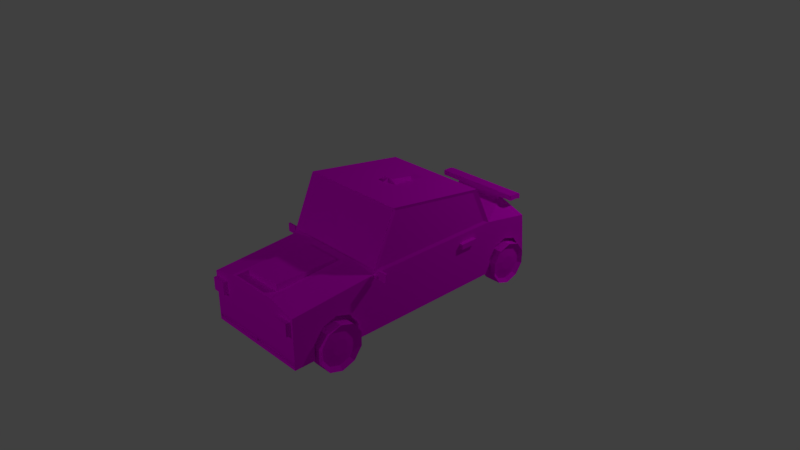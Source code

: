 # Source: New_Car.blend  (saved by Blender 2.78.0; exported with 4.5.12 LTS)
import bpy
from mathutils import Matrix  # noqa: F401  (used for matrix-valued properties, if any)

bpy.ops.wm.read_factory_settings(use_empty=True)
scene = bpy.context.scene
scene.name = 'Scene'

# ---- collections
col_collection_1 = bpy.data.collections.new('Collection 1'); scene.collection.children.link(col_collection_1)

# ---- images (referenced by path relative to the original .blend; pixels are not part of the script)
import os
ASSET_DIR = os.environ.get("B2B_ASSET_DIR", "")  # directory of the original .blend (textures are referenced by path, not embedded)
HERE = os.path.dirname(os.path.abspath(__file__))  # packed textures are extracted next to this script under _unpacked/

def load_image(name, relpath, width, height, colorspace="sRGB"):
    """Load a texture the original file referenced (path relative to the .blend, or extracted next to this script)."""
    p = next((c for c in (os.path.join(HERE, relpath), os.path.join(ASSET_DIR, relpath)) if relpath and os.path.exists(c)), "")
    if p:
        img = bpy.data.images.load(p, check_existing=True)
        img.name = name
    else:  # same state as the original file: an image datablock whose file is absent (Cycles renders it pink)
        img = bpy.data.images.new(name, width, height)
        img.source = "FILE"
        img.filepath = "//" + (relpath or name)
    img.colorspace_settings.name = colorspace
    return img
img_untitled = load_image('Untitled', 'Untitled.png', 1024, 1024, 'sRGB')
img_texture_png = load_image('texture.png', 'texture.png', 1024, 1024, 'sRGB')

# ---- materials (node trees are filled in below, after node groups)
mat_car_mat = bpy.data.materials.new('Car Mat')
mat_car_mat.alpha_threshold = 0.0
mat_car_mat.roughness = 0.5

# ---- material node trees
mat_car_mat.use_nodes = True; mat_car_mat.node_tree.nodes.clear()
_N = mat_car_mat.node_tree.nodes; _L = mat_car_mat.node_tree.links
n0 = _N.new('ShaderNodeOutputMaterial'); n0.name = 'Material Output'; n0.location = (300, 300)
n1 = _N.new('ShaderNodeTexImage'); n1.name = 'Image Texture'; n1.location = (-229, 392)
n1.width = 140
n1.image = img_untitled
n2 = _N.new('ShaderNodeBsdfDiffuse'); n2.name = 'Diffuse BSDF'; n2.location = (10, 300)
n3 = _N.new('ShaderNodeTexImage'); n3.name = 'Image Texture.001'; n3.location = (-180, 300)
n3.width = 140
n3.image = img_texture_png
_L.new(n2.outputs[0], n0.inputs[0])
_L.new(n3.outputs[0], n2.inputs[0])
n0.is_active_output = True

# ---- world
world_world = bpy.data.worlds.new('World'); scene.world = world_world
world_world.color = (0.05088, 0.05088, 0.05088)
world_world.use_sun_shadow = False
world_world.sun_shadow_jitter_overblur = 0.0
world_world.cycles.sampling_method = 'MANUAL'

# ---- cameras
cam_camera = bpy.data.cameras.new('Camera')
cam_camera.clip_end = 100.0
cam_camera.lens = 35.0
cam_camera.sensor_width = 32.0
cam_camera.sensor_height = 18.0
cam_camera.ortho_scale = 7.314
cam_camera.dof.focus_distance = 0.0

# ---- lights
light_lamp_001 = bpy.data.lights.new('Lamp.001', 'POINT')
light_lamp_001.transmission_factor = 0.0
light_lamp_001.cutoff_distance = 30.0
light_lamp_001.energy = 100.0
light_lamp_001.shadow_buffer_clip_start = 1.001
light_lamp_001.shadow_soft_size = 0.1
light_lamp_001.shadow_maximum_resolution = 0.006
light_lamp_001.use_absolute_resolution = True
light_lamp = bpy.data.lights.new('Lamp', 'POINT')
light_lamp.transmission_factor = 0.0
light_lamp.cutoff_distance = 30.0
light_lamp.energy = 100.0
light_lamp.shadow_buffer_clip_start = 1.001
light_lamp.shadow_soft_size = 0.1
light_lamp.shadow_maximum_resolution = 0.006
light_lamp.use_absolute_resolution = True

# ---- meshes
me_cylinder_001 = bpy.data.meshes.new('Cylinder.001')
me_cylinder_001.from_pydata([(-5.686, -0.3378, 7.886), (-5.686, 1.717, 7.886), (-0.3237, -0.3378, 7.886), (-0.3237, 1.717, 7.886), (-0.3237, -0.3378, 7.886), (-0.5601, 1.828, 7.731), (-5.585, 1.814, 7.405), (-5.686, -0.3378, 7.886), (1.53, 1.386, 7.886), (1.684, -0.3378, 7.886), (-8.82, -0.3378, 7.886), (-8.82, 1.471, 7.886), (-1.165, 3.085, 7.731), (-4.807, 3.594, 7.405), (-5.686, -0.3378, 3.97), (-0.4288, 1.813, 3.97), (-5.686, -0.3378, 3.97), (1.778, -0.3378, 3.97), (-8.407, 1.681, 2.834), (-1.031, 3.064, 3.97), (-0.3237, -0.3378, 3.97), (-0.3237, -0.3378, 3.97), (-5.585, 1.814, 3.97), (1.564, 1.717, 3.97), (-8.82, -0.3378, 3.97), (-4.807, 3.594, 3.97), (-5.456, 1.828, 7.731), (-4.689, 3.581, 7.731), (-6.099, 1.848, 2.834), (-4.814, 3.711, 3.97), (-0.4288, 1.813, 7.405), (-5.686, 1.717, 7.886), (-1.031, 3.064, 7.405), (-4.814, 3.711, 7.886), (-5.686, 1.884, 3.97), (-8.82, 1.717, 3.97), (-6.099, 1.928, 2.834), (-8.407, 1.928, 2.834), (-0.3237, 1.717, 3.97), (-0.3237, 1.717, 7.886), (-1.028, 3.181, 3.97), (-1.028, 3.181, 7.886), (-7.183, 0.8745, 7.876), (-6.64, 0.6979, 7.876), (-6.304, 0.2355, 7.876), (-6.304, -0.336, 7.876), (-6.304, 0.2355, -2.97), (-6.64, 0.6979, -2.97), (-7.183, 0.8745, -2.97), (-8.063, -0.336, 7.876), (-8.063, 0.2355, 7.876), (-7.727, 0.6979, 7.876), (-6.304, -0.336, -2.97), (-8.063, -0.336, -2.97), (-8.063, 0.2355, -2.97), (-7.727, 0.6979, -2.97), (-7.202, 0.6652, 6.112), (-7.202, 0.6652, 8.829), (-6.709, 0.505, 6.112), (-6.709, 0.505, 8.829), (-6.404, 0.0856, 6.112), (-6.404, 0.0856, 8.829), (-6.404, -0.4328, 6.112), (-6.404, -0.4328, 8.829), (-6.709, -0.8522, 6.112), (-6.709, -0.8522, 8.829), (-7.202, -1.012, 6.112), (-7.202, -1.012, 8.829), (-7.695, -0.8522, 6.112), (-7.695, -0.8522, 8.829), (-8.0, -0.4328, 6.112), (-8.0, -0.4328, 8.829), (-8.0, 0.0856, 6.112), (-8.0, 0.0856, 8.829), (-7.695, 0.505, 6.112), (-7.695, 0.505, 8.829), (0.6095, 0.7634, 7.87), (1.103, 0.6032, 7.87), (1.407, 0.1838, 7.87), (1.407, -0.3346, 7.87), (-0.1882, -0.3346, 7.87), (-0.1882, 0.1838, 7.87), (0.1165, 0.6032, 7.87), (1.407, 0.1838, 7.87), (1.327, 1.423, 7.886), (1.327, 1.717, 3.97), (1.465, 1.921, 3.97), (1.327, 1.921, 3.97), (1.53, 2.116, 3.97), (1.327, 2.116, 3.97), (1.53, 1.921, 6.59), (1.327, 1.921, 6.59), (1.53, 2.116, 6.59), (1.327, 2.116, 6.59), (1.465, 1.921, 3.97), (1.53, 2.116, 3.97), (1.71, 2.071, 3.962), (1.645, 1.876, 3.962), (1.71, 2.071, 6.581), (1.71, 1.876, 6.581), (1.645, 1.876, 3.962), (1.71, 2.071, 3.962), (1.216, 1.921, 3.97), (1.216, 2.116, 3.97), (1.216, 1.921, 6.59), (1.216, 2.116, 6.59), (-6.955, -0.9322, 6.112), (-6.955, -0.9322, 8.829), (-1.762, 1.394, 7.762), (-1.762, 1.203, 7.762), (1.433, 1.13, 5.678), (1.623, 1.13, 5.678), (1.433, 0.997, 5.85), (1.623, 0.997, 5.85), (1.433, 0.9147, 6.301), (1.623, 0.9147, 6.301), (1.433, 0.9147, 6.857), (1.623, 0.9147, 6.857), (1.433, 0.997, 7.308), (1.623, 0.997, 7.308), (1.433, 1.13, 7.48), (1.623, 1.13, 7.48), (1.433, 1.263, 7.308), (1.623, 1.263, 7.308), (1.433, 1.346, 6.857), (1.623, 1.346, 6.857), (1.433, 1.346, 6.301), (1.623, 1.346, 6.301), (1.433, 1.263, 5.85), (1.623, 1.263, 5.85), (-1.078, 1.203, 7.762), (-1.078, 1.394, 7.762), (-1.762, 1.203, 8.389), (-1.762, 1.394, 8.389), (-1.078, 1.203, 8.389), (-1.078, 1.394, 8.389), (-5.661, 1.699, 7.763), (-5.661, 1.615, 7.763), (-5.575, 1.615, 7.763), (-5.575, 1.699, 7.763), (-5.661, 1.615, 8.431), (-5.661, 1.699, 8.431), (-5.575, 1.615, 8.431), (-5.575, 1.699, 8.431), (-5.583, 1.878, 8.349), (-5.583, 1.568, 8.349), (-5.516, 1.568, 8.349), (-5.516, 1.878, 8.349), (-5.583, 1.568, 9.769), (-5.583, 1.878, 9.769), (-5.516, 1.568, 9.769), (-5.516, 1.878, 9.769), (-8.407, 1.805, 2.834), (-6.099, 1.888, 2.834), (-8.407, 1.743, 2.834), (-6.099, 1.868, 2.834), (-8.407, 1.866, 2.834), (-6.099, 1.908, 2.834), (-8.407, 1.805, 2.834), (-8.407, 1.743, 2.834), (-8.407, 1.866, 2.834), (-7.034, 0.05791, 8.51), (-7.202, 0.1126, 8.51), (-6.93, -0.08516, 8.51), (-6.93, -0.262, 8.51), (-7.034, -0.4051, 8.51), (-7.118, -0.4324, 8.51), (-7.37, -0.4051, 8.51), (-7.202, -0.4597, 8.51), (-7.474, -0.262, 8.51), (-7.474, -0.08516, 8.51), (-7.37, 0.05791, 8.51), (-6.709, 0.505, 8.829), (-7.202, 0.6652, 8.829), (-6.404, 0.0856, 8.829), (-6.404, -0.4328, 8.829), (-6.709, -0.8522, 8.829), (-6.955, -0.9322, 8.829), (-7.695, -0.8522, 8.829), (-7.202, -1.012, 8.829), (-8.0, -0.4328, 8.829), (-8.0, 0.0856, 8.829), (-7.695, 0.505, 8.829), (-6.8, 0.3797, 8.324), (-7.202, 0.5103, 8.324), (-6.552, 0.03774, 8.324), (-6.552, -0.3849, 8.324), (-6.8, -0.7268, 8.324), (-7.001, -0.7922, 8.324), (-7.604, -0.7268, 8.324), (-7.202, -0.8575, 8.324), (-7.852, -0.3849, 8.324), (-7.852, 0.03774, 8.324), (-7.604, 0.3797, 8.324), (0.6255, 0.6082, 6.244), (0.6255, 0.6082, 8.788), (1.087, 0.4582, 6.244), (1.087, 0.4582, 8.788), (1.372, 0.06548, 6.244), (1.372, 0.06548, 8.788), (1.372, -0.4199, 6.244), (1.372, -0.4199, 8.788), (1.087, -0.8127, 6.244), (1.087, -0.8127, 8.788), (0.6255, -0.9627, 6.244), (0.6255, -0.9627, 8.788), (0.1638, -0.8127, 6.244), (0.1638, -0.8127, 8.788), (-0.1215, -0.4199, 6.244), (-0.1215, -0.4199, 8.788), (-0.1215, 0.06548, 6.244), (-0.1215, 0.06548, 8.788), (0.1638, 0.4582, 6.244), (0.1638, 0.4582, 8.788), (0.8563, -0.8877, 6.244), (0.8563, -0.8877, 8.788), (0.783, 0.03955, 8.524), (0.6255, 0.09072, 8.524), (0.8803, -0.09443, 8.524), (0.8803, -0.26, 8.524), (0.783, -0.394, 8.524), (0.7042, -0.4196, 8.524), (0.468, -0.394, 8.524), (0.6255, -0.4452, 8.524), (0.3706, -0.26, 8.524), (0.3706, -0.09443, 8.524), (0.468, 0.03955, 8.524), (1.087, 0.4582, 8.788), (0.6255, 0.6082, 8.788), (1.372, 0.06548, 8.788), (1.372, -0.4199, 8.788), (1.087, -0.8127, 8.788), (0.8563, -0.8877, 8.788), (0.1638, -0.8127, 8.788), (0.6255, -0.9627, 8.788), (-0.1215, -0.4199, 8.788), (-0.1215, 0.06548, 8.788), (0.1638, 0.4582, 8.788), (1.002, 0.3409, 8.315), (0.6255, 0.4632, 8.315), (1.235, 0.02066, 8.315), (1.235, -0.3751, 8.315), (1.002, -0.6953, 8.315), (0.8137, -0.7565, 8.315), (0.2491, -0.6953, 8.315), (0.6255, -0.8176, 8.315), (0.01642, -0.3751, 8.315), (0.01643, 0.02066, 8.315), (0.2491, 0.3409, 8.315), (-8.805, 1.336, 5.387), (-8.805, 0.8759, 5.387), (-8.805, 0.8759, 7.494), (-8.805, 1.336, 7.494), (-8.986, 1.336, 7.494), (-8.986, 0.8759, 7.494), (-8.986, 1.336, 5.387), (-8.986, 0.8759, 5.387), (-8.8, -0.1406, 7.791), (-8.82, -0.0073, 3.97), (-8.82, -0.04676, 7.886), (-8.8, -0.243, 3.97), (-8.8, -0.243, 7.791), (-8.8, -0.243, 0.1496), (-8.8, -0.1021, 0.1496), (-8.8, -0.1021, 3.97), (-8.662, -0.243, 3.97), (-8.662, -0.243, 0.1496), (-8.662, -0.1021, 0.1496), (-8.662, -0.243, 7.791), (-8.662, -0.1021, 3.97), (-8.662, -0.1406, 7.791), (-3.212, 3.345, 2.128), (-3.212, 3.631, 0.7133), (-2.356, 3.345, 0.9315), (-2.356, 3.484, 0.7133), (1.684, -0.1756, 2.047), (1.684, 0.2626, 2.047), (1.777, -0.1756, 2.047), (1.777, 0.2626, 2.047), (-5.686, -0.3378, -7.886), (-5.686, 1.717, -7.886), (-0.3237, -0.3378, -7.886), (-0.3237, 1.717, -7.886), (-0.3237, -0.3378, -7.886), (-0.5601, 1.828, -7.731), (-5.585, 1.814, -7.405), (-5.686, -0.3378, -7.886), (1.53, 1.386, -7.886), (1.684, -0.3378, -7.886), (-8.82, -0.3378, -7.886), (-8.82, 1.471, -7.886), (-1.165, 3.085, -7.731), (-4.807, 3.594, -7.405), (-5.686, -0.3378, -3.97), (-0.4288, 1.813, -3.97), (-5.686, -0.3378, -3.97), (1.778, -0.3378, -3.97), (-8.407, 1.681, -2.834), (-1.031, 3.064, -3.97), (-0.3237, -0.3378, -3.97), (-0.3237, -0.3378, -3.97), (-5.585, 1.814, -3.97), (1.564, 1.717, -3.97), (-8.82, -0.3378, -3.97), (-4.807, 3.594, -3.97), (-0.3237, -0.3378, 0.0), (-5.686, -0.3378, 0.0), (-0.3237, -0.3378, 0.0), (-0.3237, 1.717, 0.0), (-5.686, -0.3378, 0.0), (-5.585, 1.814, 0.0), (1.564, 1.717, 0.0), (1.783, -0.3378, 0.0), (-8.82, 1.717, 0.0), (-8.82, -0.3378, 0.0), (-1.028, 3.181, 0.0), (-4.807, 3.594, 0.0), (-5.456, 1.828, -7.731), (-4.689, 3.581, -7.731), (-6.099, 1.848, -2.834), (-6.099, 1.848, 0.0), (-4.814, 3.711, -3.97), (-4.814, 3.711, 0.0), (-0.4288, 1.813, -7.405), (-5.686, 1.717, -7.886), (-1.031, 3.064, -7.405), (-4.814, 3.711, -7.886), (-5.686, 1.884, -3.97), (-5.686, 1.884, 0.0), (-8.407, 1.681, 0.0), (-8.82, 1.717, -3.97), (-8.407, 1.928, 0.0), (-6.099, 1.928, 0.0), (-6.099, 1.928, -2.834), (-8.407, 1.928, -2.834), (-0.3237, 1.717, -3.97), (-0.3237, 1.717, -7.886), (-1.028, 3.181, -3.97), (-1.028, 3.181, -7.886), (-0.4288, 1.813, 0.0), (-1.031, 3.064, 0.0), (-7.183, 0.8745, -7.876), (-6.64, 0.6979, -7.876), (-6.304, 0.2355, -7.876), (-6.304, -0.336, -7.876), (-6.304, 0.2355, 2.97), (-6.64, 0.6979, 2.97), (-7.183, 0.8745, 2.97), (-8.063, -0.336, -7.876), (-8.063, 0.2355, -7.876), (-7.727, 0.6979, -7.876), (-6.304, -0.336, 2.97), (-8.063, -0.336, 2.97), (-8.063, 0.2355, 2.97), (-7.727, 0.6979, 2.97), (-7.202, 0.6652, -6.112), (-7.202, 0.6652, -8.829), (-6.709, 0.505, -6.112), (-6.709, 0.505, -8.829), (-6.404, 0.0856, -6.112), (-6.404, 0.0856, -8.829), (-6.404, -0.4328, -6.112), (-6.404, -0.4328, -8.829), (-6.709, -0.8522, -6.112), (-6.709, -0.8522, -8.829), (-7.202, -1.012, -6.112), (-7.202, -1.012, -8.829), (-7.695, -0.8522, -6.112), (-7.695, -0.8522, -8.829), (-8.0, -0.4328, -6.112), (-8.0, -0.4328, -8.829), (-8.0, 0.0856, -6.112), (-8.0, 0.0856, -8.829), (-7.695, 0.505, -6.112), (-7.695, 0.505, -8.829), (0.6095, 0.7634, -7.87), (1.103, 0.6032, -7.87), (1.407, 0.1838, -7.87), (1.407, -0.3346, -7.87), (1.367, -0.3346, 0.0), (1.103, 0.6032, 0.0), (0.6095, 0.7634, 0.0), (-0.1882, -0.3346, -7.87), (-0.1882, 0.1838, -7.87), (0.1165, 0.6032, -7.87), (1.407, 0.1838, -7.87), (-0.1882, -0.3346, 0.0), (-0.1882, 0.1838, 0.0), (0.1165, 0.6032, 0.0), (1.407, 0.1838, 0.0), (1.327, 1.423, -7.886), (1.327, 1.717, 0.0), (1.327, 1.717, -3.97), (1.465, 1.921, -3.97), (1.465, 1.921, 0.0), (1.327, 1.921, 0.0), (1.327, 1.921, -3.97), (1.53, 2.116, -3.97), (1.53, 2.116, 0.0), (1.327, 2.116, 0.0), (1.327, 2.116, -3.97), (1.53, 1.921, -6.59), (1.327, 1.921, -6.59), (1.53, 2.116, -6.59), (1.327, 2.116, -6.59), (1.465, 1.921, -3.97), (1.465, 1.921, 0.0), (1.53, 2.116, -3.97), (1.53, 2.116, 0.0), (1.71, 2.071, -3.962), (1.645, 1.876, -3.962), (1.71, 2.071, -6.581), (1.71, 1.876, -6.581), (1.645, 1.876, -3.962), (1.645, 1.876, 0.0), (1.71, 2.071, -3.962), (1.71, 2.071, 0.0), (1.216, 1.921, -3.97), (1.216, 1.921, 0.0), (1.216, 2.116, -3.97), (1.216, 2.116, 0.0), (1.216, 1.921, -6.59), (1.216, 2.116, -6.59), (-6.955, -0.9322, -6.112), (-6.955, -0.9322, -8.829), (-1.762, 1.394, -7.762), (-1.762, 1.203, -7.762), (1.433, 1.13, -5.678), (1.623, 1.13, -5.678), (1.433, 0.997, -5.85), (1.623, 0.997, -5.85), (1.433, 0.9147, -6.301), (1.623, 0.9147, -6.301), (1.433, 0.9147, -6.857), (1.623, 0.9147, -6.857), (1.433, 0.997, -7.308), (1.623, 0.997, -7.308), (1.433, 1.13, -7.48), (1.623, 1.13, -7.48), (1.433, 1.263, -7.308), (1.623, 1.263, -7.308), (1.433, 1.346, -6.857), (1.623, 1.346, -6.857), (1.433, 1.346, -6.301), (1.623, 1.346, -6.301), (1.433, 1.263, -5.85), (1.623, 1.263, -5.85), (-1.078, 1.203, -7.762), (-1.078, 1.394, -7.762), (-1.762, 1.203, -8.389), (-1.762, 1.394, -8.389), (-1.078, 1.203, -8.389), (-1.078, 1.394, -8.389), (-5.661, 1.699, -7.763), (-5.661, 1.615, -7.763), (-5.575, 1.615, -7.763), (-5.575, 1.699, -7.763), (-5.661, 1.615, -8.431), (-5.661, 1.699, -8.431), (-5.575, 1.615, -8.431), (-5.575, 1.699, -8.431), (-5.583, 1.878, -8.349), (-5.583, 1.568, -8.349), (-5.516, 1.568, -8.349), (-5.516, 1.878, -8.349), (-5.583, 1.568, -9.769), (-5.583, 1.878, -9.769), (-5.516, 1.568, -9.769), (-5.516, 1.878, -9.769), (-8.407, 1.805, -2.834), (-8.407, 1.805, 0.0), (-6.099, 1.888, -2.834), (-6.099, 1.888, 0.0), (-8.407, 1.743, 0.0), (-8.407, 1.743, -2.834), (-6.099, 1.868, -2.834), (-6.099, 1.868, 0.0), (-8.407, 1.866, -2.834), (-6.099, 1.908, -2.834), (-6.099, 1.908, 0.0), (-8.407, 1.866, 0.0), (-8.407, 1.805, -2.834), (-8.407, 1.805, 0.0), (-8.407, 1.743, 0.0), (-8.407, 1.743, -2.834), (-8.407, 1.866, -2.834), (-8.407, 1.866, 0.0), (-7.034, 0.05791, -8.51), (-7.202, 0.1126, -8.51), (-6.93, -0.08516, -8.51), (-6.93, -0.262, -8.51), (-7.034, -0.4051, -8.51), (-7.118, -0.4324, -8.51), (-7.37, -0.4051, -8.51), (-7.202, -0.4597, -8.51), (-7.474, -0.262, -8.51), (-7.474, -0.08516, -8.51), (-7.37, 0.05791, -8.51), (-6.709, 0.505, -8.829), (-7.202, 0.6652, -8.829), (-6.404, 0.0856, -8.829), (-6.404, -0.4328, -8.829), (-6.709, -0.8522, -8.829), (-6.955, -0.9322, -8.829), (-7.695, -0.8522, -8.829), (-7.202, -1.012, -8.829), (-8.0, -0.4328, -8.829), (-8.0, 0.0856, -8.829), (-7.695, 0.505, -8.829), (-6.8, 0.3797, -8.324), (-7.202, 0.5103, -8.324), (-6.552, 0.03774, -8.324), (-6.552, -0.3849, -8.324), (-6.8, -0.7268, -8.324), (-7.001, -0.7922, -8.324), (-7.604, -0.7268, -8.324), (-7.202, -0.8575, -8.324), (-7.852, -0.3849, -8.324), (-7.852, 0.03774, -8.324), (-7.604, 0.3797, -8.324), (0.6255, 0.6082, -6.244), (0.6255, 0.6082, -8.788), (1.087, 0.4582, -6.244), (1.087, 0.4582, -8.788), (1.372, 0.06548, -6.244), (1.372, 0.06548, -8.788), (1.372, -0.4199, -6.244), (1.372, -0.4199, -8.788), (1.087, -0.8127, -6.244), (1.087, -0.8127, -8.788), (0.6255, -0.9627, -6.244), (0.6255, -0.9627, -8.788), (0.1638, -0.8127, -6.244), (0.1638, -0.8127, -8.788), (-0.1215, -0.4199, -6.244), (-0.1215, -0.4199, -8.788), (-0.1215, 0.06548, -6.244), (-0.1215, 0.06548, -8.788), (0.1638, 0.4582, -6.244), (0.1638, 0.4582, -8.788), (0.8563, -0.8877, -6.244), (0.8563, -0.8877, -8.788), (0.783, 0.03955, -8.524), (0.6255, 0.09072, -8.524), (0.8803, -0.09443, -8.524), (0.8803, -0.26, -8.524), (0.783, -0.394, -8.524), (0.7042, -0.4196, -8.524), (0.468, -0.394, -8.524), (0.6255, -0.4452, -8.524), (0.3706, -0.26, -8.524), (0.3706, -0.09443, -8.524), (0.468, 0.03955, -8.524), (1.087, 0.4582, -8.788), (0.6255, 0.6082, -8.788), (1.372, 0.06548, -8.788), (1.372, -0.4199, -8.788), (1.087, -0.8127, -8.788), (0.8563, -0.8877, -8.788), (0.1638, -0.8127, -8.788), (0.6255, -0.9627, -8.788), (-0.1215, -0.4199, -8.788), (-0.1215, 0.06548, -8.788), (0.1638, 0.4582, -8.788), (1.002, 0.3409, -8.315), (0.6255, 0.4632, -8.315), (1.235, 0.02066, -8.315), (1.235, -0.3751, -8.315), (1.002, -0.6953, -8.315), (0.8137, -0.7565, -8.315), (0.2491, -0.6953, -8.315), (0.6255, -0.8176, -8.315), (0.01642, -0.3751, -8.315), (0.01643, 0.02066, -8.315), (0.2491, 0.3409, -8.315), (-8.805, 1.336, -5.387), (-8.805, 0.8759, -5.387), (-8.805, 0.8759, -7.494), (-8.805, 1.336, -7.494), (-8.986, 1.336, -7.494), (-8.986, 0.8759, -7.494), (-8.986, 1.336, -5.387), (-8.986, 0.8759, -5.387), (-8.8, -0.1406, -7.791), (-8.82, -0.0073, 0.0), (-8.82, -0.0073, -3.97), (-8.82, -0.04676, -7.886), (-8.8, -0.243, -3.97), (-8.8, -0.243, -7.791), (-8.8, -0.243, -0.1496), (-8.8, -0.1021, -0.1496), (-8.8, -0.1021, -3.97), (-8.662, -0.243, -3.97), (-8.662, -0.243, -0.1496), (-8.662, -0.1021, -0.1496), (-8.662, -0.243, -7.791), (-8.662, -0.1021, -3.97), (-8.662, -0.1406, -7.791), (-3.212, 3.631, 0.0), (-3.975, 3.345, 0.0), (-3.212, 3.345, -2.128), (-3.212, 3.631, -0.7133), (-2.356, 3.345, 0.0), (-2.356, 3.484, 0.0), (-2.356, 3.345, -0.9315), (-2.356, 3.484, -0.7133), (1.684, 0.2626, 0.0), (1.684, -0.1756, 0.0), (1.777, -0.1756, 0.0), (1.777, 0.2626, 0.0), (1.684, -0.1756, -2.047), (1.684, 0.2626, -2.047), (1.777, -0.1756, -2.047), (1.777, 0.2626, -2.047)], [], [(1, 3, 39, 31), (2, 3, 1, 0), (14, 0, 7, 16), (20, 2, 0, 14), (40, 315, 322, 29), (22, 25, 316, 310), (3, 2, 4, 39), (0, 1, 31, 7), (17, 23, 8, 9), (4, 80, 81), (77, 76, 381, 380), (34, 35, 11, 31), (15, 19, 32, 30), (5, 12, 27, 26), (258, 35, 313, 584), (20, 305, 307, 21), (2, 20, 21, 4), (84, 8, 23, 85), (259, 11, 35, 258), (339, 340, 19, 15), (79, 83, 389, 379), (312, 311, 23, 17), (6, 13, 25, 22), (41, 40, 29, 33), (305, 20, 14, 306), (306, 14, 16, 309), (480, 156, 37, 331), (13, 6, 31, 33), (22, 310, 328, 34), (316, 25, 29, 322), (6, 22, 34, 31), (25, 13, 33, 29), (5, 26, 31, 39), (27, 12, 41, 33), (12, 5, 39, 41), (26, 27, 33, 31), (320, 28, 34, 328), (18, 329, 313, 35), (28, 18, 35, 34), (332, 331, 37, 36), (156, 157, 36, 37), (157, 479, 332, 36), (15, 30, 39, 38), (32, 19, 40, 41), (30, 32, 41, 39), (339, 15, 38, 308), (19, 340, 315, 40), (42, 51, 55, 48), (49, 50, 10), (10, 50, 11, 259), (50, 51, 11), (51, 42, 11), (11, 42, 31), (42, 43, 31), (43, 44, 31), (31, 44, 7), (45, 7, 44), (45, 44, 46, 52), (43, 42, 48, 47), (51, 50, 54, 55), (50, 49, 53, 54), (44, 43, 47, 46), (56, 57, 59, 58), (58, 59, 61, 60), (60, 61, 63, 62), (62, 63, 65, 64), (106, 107, 67, 66), (66, 67, 69, 68), (68, 69, 71, 70), (70, 71, 73, 72), (67, 107, 177, 179), (72, 73, 75, 74), (74, 75, 57, 56), (56, 58, 60, 62, 64, 106, 66, 68, 70, 72, 74), (76, 82, 388, 381), (4, 81, 39), (81, 82, 39), (82, 76, 39), (39, 76, 8, 84), (76, 77, 8), (77, 78, 8), (79, 9, 83), (9, 8, 83), (81, 80, 386, 387), (82, 81, 387, 388), (39, 84, 85, 38), (38, 85, 391, 308), (86, 394, 406, 94), (391, 85, 87, 395), (23, 311, 394, 86), (85, 23, 86, 87), (89, 88, 398, 399), (87, 91, 104, 102), (89, 399, 420, 103), (91, 90, 92, 93), (88, 89, 93, 92), (87, 86, 90, 91), (92, 90, 99, 98), (88, 92, 98, 96), (398, 88, 95, 408), (88, 86, 94, 95), (97, 96, 98, 99), (100, 414, 416, 101), (95, 94, 100, 101), (408, 95, 101, 416), (90, 86, 97, 99), (94, 406, 414, 100), (86, 88, 96, 97), (418, 102, 103, 420), (103, 102, 104, 105), (395, 87, 102, 418), (93, 89, 103, 105), (91, 93, 105, 104), (64, 65, 107, 106), (110, 111, 113, 112), (112, 113, 115, 114), (114, 115, 117, 116), (135, 131, 108, 133), (116, 117, 119, 118), (130, 134, 132, 109), (118, 119, 121, 120), (132, 133, 108, 109), (120, 121, 123, 122), (134, 135, 133, 132), (122, 123, 125, 124), (130, 131, 135, 134), (124, 125, 127, 126), (113, 111, 129, 127, 125, 123, 121, 119, 117, 115), (109, 108, 131, 130), (126, 127, 129, 128), (128, 129, 111, 110), (110, 112, 114, 116, 118, 120, 122, 124, 126, 128), (143, 139, 136, 141), (138, 142, 140, 137), (140, 141, 136, 137), (142, 143, 141, 140), (138, 139, 143, 142), (137, 136, 139, 138), (151, 147, 144, 149), (146, 150, 148, 145), (148, 149, 144, 145), (150, 151, 149, 148), (146, 147, 151, 150), (145, 144, 147, 146), (155, 476, 472, 153), (154, 155, 153, 152), (473, 154, 152, 470), (329, 18, 154, 473), (18, 28, 155, 154), (28, 320, 476, 155), (153, 472, 479, 157), (152, 153, 157, 156), (470, 152, 156, 480), (480, 156, 160, 486), (473, 154, 159, 483), (470, 152, 158, 482), (161, 162, 171, 170, 169, 167, 168, 166, 165, 164, 163), (73, 71, 180, 181), (71, 69, 178, 180), (69, 67, 179, 178), (107, 65, 176, 177), (65, 63, 175, 176), (59, 57, 173, 172), (63, 61, 174, 175), (61, 59, 172, 174), (57, 75, 182, 173), (75, 73, 181, 182), (184, 183, 172, 173), (183, 185, 174, 172), (185, 186, 175, 174), (186, 187, 176, 175), (187, 188, 177, 176), (190, 189, 178, 179), (189, 191, 180, 178), (191, 192, 181, 180), (192, 193, 182, 181), (193, 184, 173, 182), (188, 190, 179, 177), (162, 161, 183, 184), (161, 163, 185, 183), (163, 164, 186, 185), (164, 165, 187, 186), (165, 166, 188, 187), (168, 167, 189, 190), (167, 169, 191, 189), (169, 170, 192, 191), (170, 171, 193, 192), (171, 162, 184, 193), (166, 168, 190, 188), (194, 195, 197, 196), (196, 197, 199, 198), (198, 199, 201, 200), (200, 201, 203, 202), (214, 215, 205, 204), (204, 205, 207, 206), (206, 207, 209, 208), (208, 209, 211, 210), (205, 215, 232, 234), (210, 211, 213, 212), (212, 213, 195, 194), (194, 196, 198, 200, 202, 214, 204, 206, 208, 210, 212), (202, 203, 215, 214), (216, 217, 226, 225, 224, 222, 223, 221, 220, 219, 218), (211, 209, 235, 236), (209, 207, 233, 235), (207, 205, 234, 233), (215, 203, 231, 232), (203, 201, 230, 231), (197, 195, 228, 227), (201, 199, 229, 230), (199, 197, 227, 229), (195, 213, 237, 228), (213, 211, 236, 237), (239, 238, 227, 228), (238, 240, 229, 227), (240, 241, 230, 229), (241, 242, 231, 230), (242, 243, 232, 231), (245, 244, 233, 234), (244, 246, 235, 233), (246, 247, 236, 235), (247, 248, 237, 236), (248, 239, 228, 237), (243, 245, 234, 232), (217, 216, 238, 239), (216, 218, 240, 238), (218, 219, 241, 240), (219, 220, 242, 241), (220, 221, 243, 242), (223, 222, 244, 245), (222, 224, 246, 244), (224, 225, 247, 246), (225, 226, 248, 247), (226, 217, 239, 248), (221, 223, 245, 243), (251, 250, 249, 252), (254, 253, 255, 256), (250, 251, 254, 256), (252, 249, 255, 253), (249, 250, 256, 255), (251, 252, 253, 254), (257, 264, 269, 270), (262, 260, 265, 266), (257, 261, 10, 259), (260, 262, 314, 24), (262, 263, 584, 314), (261, 260, 24, 10), (264, 257, 259, 258), (263, 264, 258, 584), (268, 270, 269, 265), (265, 269, 267, 266), (261, 257, 270, 268), (260, 261, 268, 265), (264, 263, 267, 269), (263, 262, 266, 267), (271, 272, 598, 599), (271, 599, 602, 273), (598, 272, 274, 603), (272, 271, 273, 274), (273, 602, 603, 274), (278, 609, 606, 276), (608, 277, 275, 607), (275, 276, 606, 607), (277, 278, 276, 275), (608, 609, 278, 277), (280, 324, 336, 282), (281, 279, 280, 282), (293, 295, 286, 279), (299, 293, 279, 281), (337, 321, 322, 315), (301, 310, 316, 304), (282, 336, 283, 281), (279, 286, 324, 280), (296, 288, 287, 302), (283, 383, 382), (376, 380, 381, 375), (327, 324, 290, 330), (294, 323, 325, 298), (284, 317, 318, 291), (585, 584, 313, 330), (311, 394, 395, 391), (299, 300, 307, 305), (281, 283, 300, 299), (390, 392, 302, 287), (586, 585, 330, 290), (339, 294, 298, 340), (378, 379, 389, 385), (312, 296, 302, 311), (285, 301, 304, 292), (338, 326, 321, 337), (305, 306, 293, 299), (306, 309, 295, 293), (480, 331, 334, 477), (292, 326, 324, 285), (301, 327, 328, 310), (316, 322, 321, 304), (285, 324, 327, 301), (304, 321, 326, 292), (284, 336, 324, 317), (318, 326, 338, 291), (291, 338, 336, 284), (317, 324, 326, 318), (320, 328, 327, 319), (297, 330, 313, 329), (319, 327, 330, 297), (332, 333, 334, 331), (477, 334, 333, 478), (478, 333, 332, 479), (294, 335, 336, 323), (325, 338, 337, 298), (323, 336, 338, 325), (339, 308, 335, 294), (298, 337, 315, 340), (341, 347, 354, 350), (348, 289, 349), (289, 586, 290, 349), (349, 290, 350), (350, 290, 341), (290, 324, 341), (341, 324, 342), (342, 324, 343), (324, 286, 343), (344, 343, 286), (344, 351, 345, 343), (342, 346, 347, 341), (350, 354, 353, 349), (349, 353, 352, 348), (343, 345, 346, 342), (355, 357, 358, 356), (357, 359, 360, 358), (359, 361, 362, 360), (361, 363, 364, 362), (423, 365, 366, 424), (365, 367, 368, 366), (367, 369, 370, 368), (369, 371, 372, 370), (366, 505, 503, 424), (371, 373, 374, 372), (373, 355, 356, 374), (355, 373, 371, 369, 367, 365, 423, 363, 361, 359, 357), (375, 381, 388, 384), (283, 336, 383), (383, 336, 384), (384, 336, 375), (336, 390, 287, 375), (375, 287, 376), (376, 287, 377), (378, 385, 288), (288, 385, 287), (383, 387, 386, 382), (384, 388, 387, 383), (336, 335, 392, 390), (335, 308, 391, 392), (393, 405, 406, 394), (391, 395, 396, 392), (302, 393, 394, 311), (392, 396, 393, 302), (400, 399, 398, 397), (396, 417, 421, 402), (394, 398, 399, 395), (400, 419, 420, 399), (402, 404, 403, 401), (397, 403, 404, 400), (396, 402, 401, 393), (403, 411, 412, 401), (397, 409, 411, 403), (394, 406, 408, 398), (398, 408, 407, 397), (397, 407, 405, 393), (410, 412, 411, 409), (413, 415, 416, 414), (407, 415, 413, 405), (408, 416, 415, 407), (401, 412, 410, 393), (406, 414, 416, 408), (405, 413, 414, 406), (393, 410, 409, 397), (418, 420, 419, 417), (419, 422, 421, 417), (395, 418, 417, 396), (404, 422, 419, 400), (402, 421, 422, 404), (399, 420, 418, 395), (363, 423, 424, 364), (427, 429, 430, 428), (429, 431, 432, 430), (431, 433, 434, 432), (452, 450, 425, 448), (433, 435, 436, 434), (447, 426, 449, 451), (435, 437, 438, 436), (449, 426, 425, 450), (437, 439, 440, 438), (451, 449, 450, 452), (439, 441, 442, 440), (447, 451, 452, 448), (441, 443, 444, 442), (430, 432, 434, 436, 438, 440, 442, 444, 446, 428), (426, 447, 448, 425), (443, 445, 446, 444), (445, 427, 428, 446), (427, 445, 443, 441, 439, 437, 435, 433, 431, 429), (460, 458, 453, 456), (455, 454, 457, 459), (457, 454, 453, 458), (459, 457, 458, 460), (455, 459, 460, 456), (454, 455, 456, 453), (468, 466, 461, 464), (463, 462, 465, 467), (465, 462, 461, 466), (467, 465, 466, 468), (463, 467, 468, 464), (462, 463, 464, 461), (475, 471, 472, 476), (474, 469, 471, 475), (473, 470, 469, 474), (329, 473, 474, 297), (297, 474, 475, 319), (319, 475, 476, 320), (471, 478, 479, 472), (469, 477, 478, 471), (470, 480, 477, 469), (480, 486, 485, 477), (473, 483, 484, 474), (470, 482, 481, 469), (487, 489, 490, 491, 492, 494, 493, 495, 496, 497, 488), (372, 507, 506, 370), (370, 506, 504, 368), (368, 504, 505, 366), (424, 503, 502, 364), (364, 502, 501, 362), (358, 498, 499, 356), (362, 501, 500, 360), (360, 500, 498, 358), (356, 499, 508, 374), (374, 508, 507, 372), (510, 499, 498, 509), (509, 498, 500, 511), (511, 500, 501, 512), (512, 501, 502, 513), (513, 502, 503, 514), (516, 505, 504, 515), (515, 504, 506, 517), (517, 506, 507, 518), (518, 507, 508, 519), (519, 508, 499, 510), (514, 503, 505, 516), (488, 510, 509, 487), (487, 509, 511, 489), (489, 511, 512, 490), (490, 512, 513, 491), (491, 513, 514, 492), (494, 516, 515, 493), (493, 515, 517, 495), (495, 517, 518, 496), (496, 518, 519, 497), (497, 519, 510, 488), (492, 514, 516, 494), (520, 522, 523, 521), (522, 524, 525, 523), (524, 526, 527, 525), (526, 528, 529, 527), (540, 530, 531, 541), (530, 532, 533, 531), (532, 534, 535, 533), (534, 536, 537, 535), (531, 560, 558, 541), (536, 538, 539, 537), (538, 520, 521, 539), (520, 538, 536, 534, 532, 530, 540, 528, 526, 524, 522), (528, 540, 541, 529), (542, 544, 545, 546, 547, 549, 548, 550, 551, 552, 543), (537, 562, 561, 535), (535, 561, 559, 533), (533, 559, 560, 531), (541, 558, 557, 529), (529, 557, 556, 527), (523, 553, 554, 521), (527, 556, 555, 525), (525, 555, 553, 523), (521, 554, 563, 539), (539, 563, 562, 537), (565, 554, 553, 564), (564, 553, 555, 566), (566, 555, 556, 567), (567, 556, 557, 568), (568, 557, 558, 569), (571, 560, 559, 570), (570, 559, 561, 572), (572, 561, 562, 573), (573, 562, 563, 574), (574, 563, 554, 565), (569, 558, 560, 571), (543, 565, 564, 542), (542, 564, 566, 544), (544, 566, 567, 545), (545, 567, 568, 546), (546, 568, 569, 547), (549, 571, 570, 548), (548, 570, 572, 550), (550, 572, 573, 551), (551, 573, 574, 552), (552, 574, 565, 543), (547, 569, 571, 549), (577, 578, 575, 576), (580, 582, 581, 579), (576, 582, 580, 577), (578, 579, 581, 575), (575, 581, 582, 576), (577, 580, 579, 578), (583, 597, 596, 591), (589, 593, 592, 587), (583, 586, 289, 588), (587, 303, 314, 589), (589, 314, 584, 590), (588, 289, 303, 587), (591, 585, 586, 583), (590, 584, 585, 591), (595, 592, 596, 597), (592, 593, 594, 596), (588, 595, 597, 583), (587, 592, 595, 588), (591, 596, 594, 590), (590, 594, 593, 589), (600, 599, 598, 601), (600, 604, 602, 599), (599, 602, 603, 598), (598, 603, 605, 601), (601, 605, 604, 600), (604, 605, 603, 602), (613, 611, 606, 609), (608, 607, 610, 612), (610, 607, 606, 611), (612, 610, 611, 613), (608, 612, 613, 609), (607, 608, 609, 606)])
_uv = me_cylinder_001.uv_layers.new(name='UVMap')
_uv.uv.foreach_set('vector', [0.04489, 0.7436, 0.04489, 0.7436, 0.04489, 0.7436, 0.04489, 0.7436, 0.09714, 0.8465, 0.08575, 0.8465, 0.08575, 0.8207, 0.09714, 0.8207, 0.04489, 0.7436, 0.04489, 0.7436, 0.04489, 0.7436, 0.04489, 0.7436, 0.07512, 0.801, 0.07512, 0.8198, 0.04539, 0.8198, 0.04539, 0.801, 0.09711, 0.7628, 0.09711, 0.7819, 0.07612, 0.7819, 0.07612, 0.7628, 0.04014, 0.2864, 0.04426, 0.2864, 0.04426, 0.2943, 0.04014, 0.2943, 0.04489, 0.7436, 0.04489, 0.7436, 0.04489, 0.7436, 0.04489, 0.7436, 0.04489, 0.7436, 0.04489, 0.7436, 0.04489, 0.7436, 0.04489, 0.7436, 0.117, 0.801, 0.1285, 0.801, 0.1267, 0.8198, 0.1171, 0.8198, 0.1755, 0.8306, 0.1747, 0.8306, 0.1747, 0.8281, 0.1766, 0.744, 0.1793, 0.744, 0.1793, 0.7818, 0.1766, 0.7818, 0.09867, 0.801, 0.116, 0.801, 0.116, 0.8198, 0.09867, 0.8198, 0.05012, 0.3021, 0.05304, 0.3021, 0.05304, 0.3089, 0.05012, 0.3089, 0.03085, 0.3204, 0.02799, 0.3192, 0.02685, 0.3122, 0.03085, 0.3107, 0.1325, 0.7628, 0.142, 0.7628, 0.142, 0.7819, 0.1325, 0.7819, 0.04489, 0.7436, 0.04489, 0.7436, 0.04489, 0.7436, 0.04489, 0.7436, 0.04489, 0.7436, 0.04489, 0.7436, 0.04489, 0.7436, 0.04489, 0.7436, 0.1565, 0.8198, 0.1554, 0.8198, 0.1552, 0.801, 0.1565, 0.801, 0.1322, 0.744, 0.1407, 0.744, 0.142, 0.7628, 0.1325, 0.7628, 0.05012, 0.2943, 0.05304, 0.2943, 0.05304, 0.3021, 0.05012, 0.3021, 0.1906, 0.8205, 0.1935, 0.8205, 0.1935, 0.8584, 0.1906, 0.8584, 0.117, 0.7819, 0.1285, 0.7819, 0.1285, 0.801, 0.117, 0.801, 0.04014, 0.2796, 0.04426, 0.2796, 0.04426, 0.2864, 0.04014, 0.2864, 0.09711, 0.744, 0.09711, 0.7628, 0.07612, 0.7628, 0.07612, 0.744, 0.07512, 0.7819, 0.07512, 0.801, 0.04539, 0.801, 0.04539, 0.7819, 0.04489, 0.7436, 0.04489, 0.7436, 0.04489, 0.7436, 0.04489, 0.7436, 0.9333, 0.9201, 0.9333, 0.9257, 0.9331, 0.9257, 0.9331, 0.9201, 0.1536, 0.7463, 0.1436, 0.7463, 0.143, 0.744, 0.1542, 0.744, 0.09811, 0.801, 0.09811, 0.7819, 0.09867, 0.7819, 0.09867, 0.801, 0.1536, 0.7819, 0.1536, 0.7628, 0.1542, 0.7628, 0.1542, 0.7819, 0.09811, 0.8175, 0.09811, 0.801, 0.09867, 0.801, 0.09867, 0.8198, 0.1536, 0.7628, 0.1536, 0.7463, 0.1542, 0.744, 0.1542, 0.7628, 0.2032, 0.8217, 0.2032, 0.8452, 0.2023, 0.8463, 0.2023, 0.8205, 0.1954, 0.8601, 0.1954, 0.877, 0.1945, 0.8777, 0.1945, 0.8595, 0.114, 0.8424, 0.121, 0.8454, 0.1216, 0.8465, 0.1135, 0.8431, 0.121, 0.8218, 0.1113, 0.8255, 0.1105, 0.8249, 0.1216, 0.8207, 0.101, 0.7819, 0.101, 0.7955, 0.09867, 0.801, 0.09867, 0.7819, 0.1138, 0.7955, 0.1138, 0.7819, 0.116, 0.7819, 0.116, 0.801, 0.101, 0.7955, 0.1138, 0.7955, 0.116, 0.801, 0.09867, 0.801, 0.9125, 0.9091, 0.9072, 0.9091, 0.9072, 0.9035, 0.9125, 0.9035, 0.9708, 0.928, 0.9709, 0.9235, 0.9709, 0.9235, 0.9709, 0.928, 0.2027, 0.8745, 0.2027, 0.8608, 0.2028, 0.8608, 0.2028, 0.8745, 0.1663, 0.801, 0.1663, 0.8175, 0.1657, 0.8198, 0.1657, 0.801, 0.1749, 0.8175, 0.1749, 0.801, 0.1756, 0.801, 0.1756, 0.8198, 0.1678, 0.8175, 0.1749, 0.8175, 0.1756, 0.8198, 0.1673, 0.8198, 0.1663, 0.7819, 0.1663, 0.801, 0.1657, 0.801, 0.1657, 0.7819, 0.1749, 0.801, 0.1749, 0.7819, 0.1756, 0.7819, 0.1756, 0.801, 0.1866, 0.8727, 0.1836, 0.8727, 0.1836, 0.8205, 0.1866, 0.8205, 0.1566, 0.8457, 0.1535, 0.8457, 0.1566, 0.842, 0.1566, 0.842, 0.1535, 0.8457, 0.1466, 0.842, 0.155, 0.842, 0.1535, 0.8457, 0.1509, 0.8473, 0.1466, 0.842, 0.1509, 0.8473, 0.1499, 0.8499, 0.1466, 0.842, 0.1466, 0.842, 0.1499, 0.8499, 0.1453, 0.8571, 0.1499, 0.8499, 0.1509, 0.8525, 0.1453, 0.8571, 0.1509, 0.8525, 0.1535, 0.8541, 0.1453, 0.8571, 0.1453, 0.8571, 0.1535, 0.8541, 0.1566, 0.8571, 0.1566, 0.8541, 0.1566, 0.8571, 0.1535, 0.8541, 0.07151, 0.8729, 0.06834, 0.8729, 0.06834, 0.8207, 0.07151, 0.8207, 0.1896, 0.8727, 0.1866, 0.8727, 0.1866, 0.8205, 0.1896, 0.8205, 0.08476, 0.8729, 0.0823, 0.8729, 0.0823, 0.8207, 0.08476, 0.8207, 0.0823, 0.8729, 0.07913, 0.8729, 0.07913, 0.8207, 0.0823, 0.8207, 0.06834, 0.8729, 0.06584, 0.8729, 0.06584, 0.8207, 0.06834, 0.8207, 0.3479, 0.7082, 0.3479, 0.699, 0.3498, 0.699, 0.3498, 0.7082, 0.2921, 0.7027, 0.2921, 0.7119, 0.2904, 0.7119, 0.2904, 0.7027, 0.2904, 0.7027, 0.2904, 0.7119, 0.2884, 0.7119, 0.2884, 0.7027, 0.2884, 0.7027, 0.2884, 0.7119, 0.2869, 0.7119, 0.2869, 0.7027, 0.3383, 0.7193, 0.3383, 0.7102, 0.3392, 0.7102, 0.3392, 0.7193, 0.3392, 0.7193, 0.3392, 0.7102, 0.3411, 0.7102, 0.3411, 0.7193, 0.3174, 0.7027, 0.3174, 0.7119, 0.3158, 0.7119, 0.3158, 0.7027, 0.3158, 0.7027, 0.3158, 0.7119, 0.3138, 0.7119, 0.3138, 0.7027, 0.5468, 0.6241, 0.5468, 0.6241, 0.5468, 0.6241, 0.5468, 0.6241, 0.3138, 0.7027, 0.3138, 0.7119, 0.3122, 0.7119, 0.3122, 0.7027, 0.346, 0.7082, 0.346, 0.699, 0.3479, 0.699, 0.3479, 0.7082, 0.3122, 0.7145, 0.3133, 0.7131, 0.3153, 0.7125, 0.3172, 0.7131, 0.3184, 0.7145, 0.3184, 0.7153, 0.3184, 0.7162, 0.3172, 0.7176, 0.3153, 0.7182, 0.3133, 0.7176, 0.3122, 0.7162, 0.1793, 0.744, 0.1821, 0.744, 0.1821, 0.7818, 0.1793, 0.7818, 0.1755, 0.8306, 0.1747, 0.8281, 0.1755, 0.8207, 0.1747, 0.8281, 0.173, 0.8261, 0.1755, 0.8207, 0.173, 0.8261, 0.1703, 0.8253, 0.1755, 0.8207, 0.1755, 0.8207, 0.1703, 0.8253, 0.1652, 0.8223, 0.1663, 0.8221, 0.1703, 0.8253, 0.1676, 0.8261, 0.1652, 0.8223, 0.1676, 0.8261, 0.1659, 0.8281, 0.1652, 0.8223, 0.05299, 0.8705, 0.05451, 0.8703, 0.05324, 0.873, 0.05451, 0.8703, 0.05451, 0.8787, 0.05324, 0.873, 0.1853, 0.744, 0.1882, 0.744, 0.1882, 0.7818, 0.1853, 0.7818, 0.183, 0.744, 0.1853, 0.744, 0.1853, 0.7818, 0.183, 0.7818, 0.1657, 0.8198, 0.1565, 0.8198, 0.1565, 0.801, 0.1657, 0.801, 0.1657, 0.801, 0.1565, 0.801, 0.1565, 0.7819, 0.1657, 0.7819, 0.04489, 0.7436, 0.04489, 0.7436, 0.04489, 0.7436, 0.04489, 0.7436, 0.1443, 0.8398, 0.1443, 0.8589, 0.1431, 0.8589, 0.1431, 0.8398, 0.1285, 0.801, 0.1285, 0.7819, 0.1296, 0.7819, 0.1296, 0.801, 0.0954, 0.8584, 0.0954, 0.8595, 0.09427, 0.859, 0.09427, 0.8584, 0.7278, 0.4252, 0.7274, 0.4252, 0.7274, 0.4184, 0.7278, 0.4184, 0.195, 0.7566, 0.195, 0.744, 0.1956, 0.744, 0.1956, 0.7566, 0.7278, 0.4252, 0.7278, 0.4184, 0.728, 0.4184, 0.728, 0.4252, 0.1273, 0.8779, 0.1272, 0.8788, 0.1261, 0.8787, 0.1262, 0.8778, 0.7274, 0.4252, 0.7278, 0.4252, 0.7278, 0.4298, 0.7274, 0.4298, 0.195, 0.7566, 0.1942, 0.7566, 0.1939, 0.744, 0.195, 0.744, 0.1261, 0.8787, 0.1272, 0.8788, 0.1273, 0.8797, 0.1262, 0.8796, 0.7274, 0.4252, 0.7274, 0.4298, 0.727, 0.4298, 0.727, 0.4252, 0.04489, 0.7436, 0.04489, 0.7436, 0.04489, 0.7436, 0.04489, 0.7436, 0.04489, 0.7436, 0.04489, 0.7436, 0.04489, 0.7436, 0.04489, 0.7436, 0.7323, 0.4515, 0.7327, 0.4515, 0.7327, 0.456, 0.7323, 0.456, 0.729, 0.4482, 0.729, 0.4414, 0.7293, 0.4414, 0.7293, 0.4482, 0.1533, 0.8795, 0.1533, 0.8785, 0.1543, 0.8786, 0.1543, 0.8796, 0.7301, 0.4414, 0.7301, 0.4483, 0.7297, 0.4482, 0.7297, 0.4414, 0.1939, 0.744, 0.1942, 0.7566, 0.1932, 0.7566, 0.1929, 0.744, 0.1996, 0.8205, 0.1996, 0.8396, 0.1986, 0.8396, 0.1986, 0.8206, 0.1651, 0.8785, 0.1651, 0.8795, 0.1641, 0.8796, 0.1641, 0.8786, 0.7301, 0.4184, 0.7301, 0.4252, 0.7297, 0.4252, 0.7297, 0.4184, 0.7297, 0.4252, 0.7301, 0.4252, 0.7301, 0.4298, 0.7297, 0.4298, 0.195, 0.7757, 0.195, 0.7566, 0.1956, 0.7566, 0.1956, 0.7757, 0.7278, 0.4298, 0.7278, 0.4252, 0.728, 0.4252, 0.728, 0.4298, 0.1273, 0.8779, 0.1262, 0.8778, 0.1262, 0.8772, 0.1273, 0.8773, 0.3373, 0.7193, 0.3373, 0.7102, 0.3383, 0.7102, 0.3383, 0.7193, 0.08019, 0.8824, 0.07913, 0.8824, 0.07914, 0.8816, 0.08019, 0.8816, 0.08019, 0.8816, 0.07914, 0.8816, 0.07914, 0.8794, 0.08019, 0.8794, 0.08019, 0.8794, 0.07914, 0.8794, 0.07914, 0.8767, 0.08019, 0.8767, 0.4465, 0.3007, 0.45, 0.3007, 0.45, 0.304, 0.4465, 0.304, 0.08019, 0.8767, 0.07914, 0.8767, 0.07914, 0.8746, 0.08019, 0.8746, 0.4006, 0.3701, 0.3971, 0.3701, 0.3971, 0.3668, 0.4006, 0.3668, 0.08019, 0.8746, 0.07914, 0.8746, 0.07913, 0.8737, 0.08019, 0.8737, 0.3586, 0.3726, 0.3576, 0.3726, 0.3576, 0.3696, 0.3586, 0.3696, 0.08326, 0.8737, 0.08431, 0.8737, 0.08431, 0.8746, 0.08325, 0.8746, 0.3666, 0.3712, 0.3655, 0.3712, 0.3655, 0.3679, 0.3666, 0.3679, 0.08325, 0.8746, 0.08431, 0.8746, 0.08431, 0.8767, 0.08325, 0.8767, 0.3792, 0.3697, 0.3802, 0.3697, 0.3802, 0.3727, 0.3792, 0.3727, 0.08325, 0.8767, 0.08431, 0.8767, 0.08431, 0.8794, 0.08325, 0.8794, 0.0228, 0.4955, 0.02314, 0.4951, 0.02348, 0.4955, 0.02368, 0.4965, 0.02368, 0.4977, 0.02348, 0.4987, 0.02314, 0.4991, 0.0228, 0.4987, 0.0226, 0.4977, 0.0226, 0.4965, 0.1708, 0.8769, 0.1719, 0.8769, 0.1719, 0.8802, 0.1708, 0.8802, 0.08325, 0.8794, 0.08431, 0.8794, 0.08431, 0.8816, 0.08325, 0.8816, 0.08325, 0.8816, 0.08431, 0.8816, 0.08431, 0.8824, 0.08326, 0.8824, 0.1653, 0.869, 0.166, 0.8698, 0.1665, 0.872, 0.1665, 0.8746, 0.166, 0.8768, 0.1653, 0.8776, 0.1646, 0.8768, 0.1641, 0.8746, 0.1641, 0.872, 0.1646, 0.8698, 0.1067, 0.8583, 0.1067, 0.855, 0.1071, 0.855, 0.1071, 0.8583, 0.2008, 0.8764, 0.2008, 0.8732, 0.2013, 0.8732, 0.2013, 0.8764, 0.1749, 0.8769, 0.1754, 0.8769, 0.1754, 0.8801, 0.1749, 0.8801, 0.1738, 0.8408, 0.1733, 0.8408, 0.1733, 0.8404, 0.1738, 0.8404, 0.2027, 0.8805, 0.2023, 0.8805, 0.2023, 0.8773, 0.2027, 0.8773, 0.1071, 0.8595, 0.1067, 0.8595, 0.1067, 0.8591, 0.1071, 0.8591, 0.6305, 0.4961, 0.6305, 0.5029, 0.6301, 0.5029, 0.6301, 0.4961, 0.5989, 0.5312, 0.5989, 0.5244, 0.5993, 0.5244, 0.5993, 0.5312, 0.5256, 0.5383, 0.5274, 0.5383, 0.5274, 0.5452, 0.5256, 0.5452, 0.5515, 0.5245, 0.5515, 0.523, 0.5518, 0.523, 0.5518, 0.5245, 0.5284, 0.5383, 0.5301, 0.5383, 0.5301, 0.5452, 0.5284, 0.5452, 0.5989, 0.5359, 0.5989, 0.5344, 0.5993, 0.5344, 0.5993, 0.5359, 0.2024, 0.8745, 0.2024, 0.8608, 0.2026, 0.8608, 0.2026, 0.8745, 0.9705, 0.928, 0.9708, 0.9235, 0.9708, 0.9235, 0.9706, 0.928, 0.9335, 0.9201, 0.9335, 0.9257, 0.9334, 0.9257, 0.9334, 0.9201, 0.9337, 0.9201, 0.9337, 0.9257, 0.9335, 0.9257, 0.9335, 0.9201, 0.9703, 0.928, 0.9707, 0.9235, 0.9708, 0.9235, 0.9705, 0.928, 0.2023, 0.8745, 0.2023, 0.8608, 0.2024, 0.8608, 0.2024, 0.8745, 0.2026, 0.8745, 0.2026, 0.8608, 0.2027, 0.8608, 0.2027, 0.8745, 0.9706, 0.928, 0.9708, 0.9235, 0.9709, 0.9235, 0.9708, 0.928, 0.9334, 0.9201, 0.9334, 0.9257, 0.9333, 0.9257, 0.9333, 0.9201, 0.04489, 0.7436, 0.04489, 0.7436, 0.04489, 0.7436, 0.04489, 0.7436, 0.04489, 0.7436, 0.04489, 0.7436, 0.04489, 0.7436, 0.04489, 0.7436, 0.04489, 0.7436, 0.04489, 0.7436, 0.04489, 0.7436, 0.04489, 0.7436, 0.5475, 0.6981, 0.5477, 0.6982, 0.5479, 0.6984, 0.5479, 0.6986, 0.5477, 0.6988, 0.5475, 0.6989, 0.5472, 0.6988, 0.5471, 0.6987, 0.547, 0.6986, 0.547, 0.6984, 0.5472, 0.6982, 0.5468, 0.6241, 0.5468, 0.6241, 0.5468, 0.6241, 0.5468, 0.6241, 0.5468, 0.6241, 0.5468, 0.6241, 0.5468, 0.6241, 0.5468, 0.6241, 0.5468, 0.6241, 0.5468, 0.6241, 0.5468, 0.6241, 0.5468, 0.6241, 0.5468, 0.6241, 0.5468, 0.6241, 0.5468, 0.6241, 0.5468, 0.6241, 0.5468, 0.6241, 0.5468, 0.6241, 0.5468, 0.6241, 0.5468, 0.6241, 0.5468, 0.6241, 0.5468, 0.6241, 0.5468, 0.6241, 0.5468, 0.6241, 0.5468, 0.6241, 0.5468, 0.6241, 0.5468, 0.6241, 0.5468, 0.6241, 0.5468, 0.6241, 0.5468, 0.6241, 0.5468, 0.6241, 0.5468, 0.6241, 0.5468, 0.6241, 0.5468, 0.6241, 0.5468, 0.6241, 0.5468, 0.6241, 0.5468, 0.6241, 0.5468, 0.6241, 0.5468, 0.6241, 0.5468, 0.6241, 0.2755, 0.7229, 0.2755, 0.7243, 0.2736, 0.7246, 0.2736, 0.7229, 0.2585, 0.723, 0.2585, 0.7219, 0.2605, 0.7221, 0.2605, 0.7234, 0.2585, 0.7219, 0.2585, 0.7205, 0.2605, 0.7203, 0.2605, 0.7221, 0.2585, 0.7205, 0.2585, 0.7193, 0.2605, 0.7189, 0.2605, 0.7203, 0.3576, 0.7214, 0.3576, 0.7221, 0.3557, 0.722, 0.3557, 0.7211, 0.3576, 0.7228, 0.3576, 0.7241, 0.3557, 0.7245, 0.3557, 0.7228, 0.3286, 0.7235, 0.3286, 0.7223, 0.3306, 0.7225, 0.3306, 0.7239, 0.3286, 0.7223, 0.3286, 0.7209, 0.3306, 0.7207, 0.3306, 0.7225, 0.3286, 0.7209, 0.3286, 0.7198, 0.3306, 0.7194, 0.3306, 0.7207, 0.2755, 0.7215, 0.2755, 0.7229, 0.2736, 0.7229, 0.2736, 0.7212, 0.3576, 0.7221, 0.3576, 0.7228, 0.3557, 0.7228, 0.3557, 0.722, 0.4182, 0.3113, 0.417, 0.3109, 0.417, 0.3084, 0.4199, 0.3093, 0.417, 0.3109, 0.4158, 0.3113, 0.4141, 0.3093, 0.417, 0.3084, 0.4158, 0.3113, 0.415, 0.3122, 0.4123, 0.3114, 0.4141, 0.3093, 0.415, 0.3122, 0.415, 0.3133, 0.4123, 0.3141, 0.4123, 0.3114, 0.415, 0.3133, 0.4154, 0.3137, 0.4132, 0.3152, 0.4123, 0.3141, 0.4158, 0.3142, 0.417, 0.3145, 0.417, 0.3171, 0.4141, 0.3162, 0.417, 0.3145, 0.4182, 0.3142, 0.4199, 0.3162, 0.417, 0.3171, 0.4182, 0.3142, 0.419, 0.3133, 0.4217, 0.3141, 0.4199, 0.3162, 0.419, 0.3133, 0.419, 0.3122, 0.4217, 0.3114, 0.4217, 0.3141, 0.419, 0.3122, 0.4182, 0.3113, 0.4199, 0.3093, 0.4217, 0.3114, 0.4154, 0.3137, 0.4158, 0.3142, 0.4141, 0.3162, 0.4132, 0.3152, 0.2887, 0.7211, 0.2887, 0.7125, 0.2905, 0.7125, 0.2905, 0.7211, 0.2585, 0.7124, 0.2585, 0.7038, 0.2601, 0.7038, 0.2601, 0.7124, 0.2601, 0.7124, 0.2601, 0.7038, 0.262, 0.7038, 0.262, 0.7124, 0.262, 0.7124, 0.262, 0.7038, 0.2635, 0.7038, 0.2635, 0.7124, 0.3242, 0.7211, 0.3242, 0.7125, 0.3251, 0.7125, 0.3251, 0.7211, 0.3251, 0.7211, 0.3251, 0.7125, 0.3269, 0.7125, 0.3269, 0.7211, 0.3176, 0.6932, 0.3176, 0.7018, 0.3162, 0.7018, 0.3162, 0.6932, 0.3162, 0.6932, 0.3162, 0.7018, 0.3143, 0.7018, 0.3143, 0.6932, 0.5468, 0.6241, 0.5468, 0.6241, 0.5468, 0.6241, 0.5468, 0.6241, 0.3143, 0.6932, 0.3143, 0.7018, 0.3127, 0.7018, 0.3127, 0.6932, 0.2869, 0.7211, 0.2869, 0.7125, 0.2887, 0.7125, 0.2887, 0.7211, 0.2615, 0.713, 0.2632, 0.7135, 0.2644, 0.7148, 0.2644, 0.7164, 0.2632, 0.7178, 0.2624, 0.718, 0.2615, 0.7183, 0.2597, 0.7178, 0.2585, 0.7164, 0.2585, 0.7148, 0.2597, 0.7135, 0.3233, 0.7211, 0.3233, 0.7125, 0.3242, 0.7125, 0.3242, 0.7211, 0.5405, 0.7164, 0.5405, 0.7161, 0.5407, 0.7159, 0.541, 0.7158, 0.5412, 0.7159, 0.5414, 0.7161, 0.5414, 0.7164, 0.5413, 0.7165, 0.5412, 0.7166, 0.541, 0.7166, 0.5407, 0.7166, 0.5468, 0.6241, 0.5468, 0.6241, 0.5468, 0.6241, 0.5468, 0.6241, 0.5468, 0.6241, 0.5468, 0.6241, 0.5468, 0.6241, 0.5468, 0.6241, 0.5468, 0.6241, 0.5468, 0.6241, 0.5468, 0.6241, 0.5468, 0.6241, 0.5468, 0.6241, 0.5468, 0.6241, 0.5468, 0.6241, 0.5468, 0.6241, 0.5468, 0.6241, 0.5468, 0.6241, 0.5468, 0.6241, 0.5468, 0.6241, 0.5468, 0.6241, 0.5468, 0.6241, 0.5468, 0.6241, 0.5468, 0.6241, 0.5468, 0.6241, 0.5468, 0.6241, 0.5468, 0.6241, 0.5468, 0.6241, 0.5468, 0.6241, 0.5468, 0.6241, 0.5468, 0.6241, 0.5468, 0.6241, 0.5468, 0.6241, 0.5468, 0.6241, 0.5468, 0.6241, 0.5468, 0.6241, 0.5468, 0.6241, 0.5468, 0.6241, 0.5468, 0.6241, 0.5468, 0.6241, 0.3191, 0.7233, 0.3191, 0.722, 0.3209, 0.7217, 0.3209, 0.7233, 0.3042, 0.7239, 0.3042, 0.7229, 0.3061, 0.723, 0.3061, 0.7243, 0.3042, 0.7229, 0.3042, 0.7215, 0.3061, 0.7214, 0.3061, 0.723, 0.3042, 0.7215, 0.3042, 0.7204, 0.3061, 0.72, 0.3061, 0.7214, 0.2912, 0.722, 0.2912, 0.7226, 0.2894, 0.7225, 0.2894, 0.7217, 0.2912, 0.7233, 0.2912, 0.7245, 0.2894, 0.7248, 0.2894, 0.7233, 0.3531, 0.725, 0.3531, 0.7239, 0.355, 0.724, 0.355, 0.7254, 0.3531, 0.7239, 0.3531, 0.7226, 0.355, 0.7224, 0.355, 0.724, 0.3531, 0.7226, 0.3531, 0.7215, 0.355, 0.7211, 0.355, 0.7224, 0.3191, 0.7245, 0.3191, 0.7233, 0.3209, 0.7233, 0.3209, 0.7248, 0.2912, 0.7226, 0.2912, 0.7233, 0.2894, 0.7233, 0.2894, 0.7225, 0.388, 0.3864, 0.388, 0.3875, 0.3855, 0.3882, 0.3855, 0.3857, 0.388, 0.3875, 0.3887, 0.3883, 0.3872, 0.3902, 0.3855, 0.3882, 0.3887, 0.3883, 0.3899, 0.3887, 0.3899, 0.391, 0.3872, 0.3902, 0.3899, 0.3887, 0.391, 0.3883, 0.3926, 0.3902, 0.3899, 0.391, 0.391, 0.3883, 0.3914, 0.3879, 0.3935, 0.3892, 0.3926, 0.3902, 0.3917, 0.3875, 0.3917, 0.3864, 0.3943, 0.3857, 0.3943, 0.3882, 0.3917, 0.3864, 0.391, 0.3856, 0.3926, 0.3837, 0.3943, 0.3857, 0.391, 0.3856, 0.3899, 0.3853, 0.3899, 0.3829, 0.3926, 0.3837, 0.3899, 0.3853, 0.3887, 0.3856, 0.3872, 0.3837, 0.3899, 0.3829, 0.3887, 0.3856, 0.388, 0.3864, 0.3855, 0.3857, 0.3872, 0.3837, 0.3914, 0.3879, 0.3917, 0.3875, 0.3943, 0.3882, 0.3935, 0.3892, 0.1666, 0.858, 0.1666, 0.8681, 0.1641, 0.8681, 0.1641, 0.858, 0.3096, 0.6022, 0.3105, 0.6022, 0.3105, 0.6057, 0.3096, 0.6057, 0.3351, 0.6059, 0.3351, 0.6093, 0.3348, 0.6093, 0.3348, 0.6059, 0.3477, 0.5797, 0.3477, 0.5831, 0.3473, 0.5831, 0.3473, 0.5797, 0.2942, 0.6134, 0.2942, 0.6126, 0.2946, 0.6126, 0.2946, 0.6134, 0.2929, 0.6134, 0.2929, 0.6126, 0.2932, 0.6126, 0.2932, 0.6134, 0.2012, 0.744, 0.2012, 0.7624, 0.2005, 0.7624, 0.2005, 0.744, 0.2013, 0.8205, 0.2013, 0.8389, 0.2006, 0.8389, 0.2006, 0.8205, 0.1317, 0.7444, 0.1312, 0.7444, 0.1306, 0.744, 0.1322, 0.744, 0.1312, 0.7628, 0.1312, 0.7812, 0.1306, 0.7819, 0.1306, 0.7628, 0.1312, 0.7812, 0.1319, 0.7812, 0.1325, 0.7819, 0.1306, 0.7819, 0.1312, 0.7444, 0.1312, 0.7628, 0.1306, 0.7628, 0.1306, 0.744, 0.1319, 0.7628, 0.1317, 0.7444, 0.1322, 0.744, 0.1325, 0.7628, 0.1319, 0.7812, 0.1319, 0.7628, 0.1325, 0.7628, 0.1325, 0.7819, 0.3068, 0.333, 0.3074, 0.333, 0.3076, 0.3513, 0.3068, 0.3513, 0.3068, 0.3513, 0.3076, 0.3513, 0.3076, 0.3697, 0.3068, 0.3697, 0.1687, 0.8404, 0.1693, 0.8404, 0.1693, 0.841, 0.1687, 0.841, 0.2013, 0.8389, 0.2013, 0.8573, 0.2006, 0.8573, 0.2006, 0.8389, 0.2012, 0.7624, 0.2012, 0.7807, 0.2005, 0.7807, 0.2005, 0.7624, 0.1677, 0.8404, 0.1677, 0.8411, 0.167, 0.8411, 0.167, 0.8404, 0.3952, 0.3049, 0.3952, 0.3117, 0.3952, 0.3151, 0.391, 0.3151, 0.1495, 0.8412, 0.1453, 0.8309, 0.1542, 0.8309, 0.1542, 0.8354, 0.3952, 0.3151, 0.3952, 0.3117, 0.3999, 0.3117, 0.3999, 0.3151, 0.3952, 0.3117, 0.3952, 0.3049, 0.3999, 0.3106, 0.3999, 0.3117, 0.3421, 0.3628, 0.3421, 0.3583, 0.3429, 0.3583, 0.3429, 0.3618, 0.6563, 0.8196, 0.6563, 0.8295, 0.6558, 0.8295, 0.6558, 0.8196, 0.7123, 0.7593, 0.7123, 0.7495, 0.7128, 0.7495, 0.7128, 0.7593, 0.5664, 0.874, 0.564, 0.874, 0.564, 0.8642, 0.5664, 0.8642, 0.6535, 0.8861, 0.6535, 0.884, 0.654, 0.884, 0.654, 0.8861, 0.6053, 0.8402, 0.6077, 0.8402, 0.6077, 0.8501, 0.6053, 0.8501, 0.04489, 0.7436, 0.04489, 0.7436, 0.04489, 0.7436, 0.04489, 0.7436, 0.09814, 0.8465, 0.09814, 0.8207, 0.1095, 0.8207, 0.1095, 0.8465, 0.04489, 0.7436, 0.04489, 0.7436, 0.04489, 0.7436, 0.04489, 0.7436, 0.07512, 0.7628, 0.04539, 0.7628, 0.04539, 0.744, 0.07512, 0.744, 0.09711, 0.801, 0.07612, 0.801, 0.07612, 0.7819, 0.09711, 0.7819, 0.04014, 0.3021, 0.04014, 0.2943, 0.04426, 0.2943, 0.04426, 0.3021, 0.04489, 0.7436, 0.04489, 0.7436, 0.04489, 0.7436, 0.04489, 0.7436, 0.04489, 0.7436, 0.04489, 0.7436, 0.04489, 0.7436, 0.04489, 0.7436, 0.117, 0.7628, 0.1171, 0.744, 0.1267, 0.744, 0.1285, 0.7628, 0.1208, 0.8474, 0.1201, 0.8499, 0.1201, 0.8474, 0.1766, 0.8197, 0.1766, 0.7818, 0.1793, 0.7818, 0.1793, 0.8197, 0.09867, 0.7628, 0.09867, 0.744, 0.116, 0.744, 0.116, 0.7628, 0.05012, 0.2864, 0.05012, 0.2796, 0.05304, 0.2796, 0.05304, 0.2864, 0.03925, 0.3107, 0.03925, 0.3204, 0.03526, 0.3188, 0.03639, 0.3119, 0.1325, 0.801, 0.1325, 0.7819, 0.142, 0.7819, 0.142, 0.801, 0.1395, 0.8603, 0.14, 0.8593, 0.1408, 0.8593, 0.1408, 0.8603, 0.04489, 0.7436, 0.04489, 0.7436, 0.04489, 0.7436, 0.04489, 0.7436, 0.04489, 0.7436, 0.04489, 0.7436, 0.04489, 0.7436, 0.04489, 0.7436, 0.1565, 0.744, 0.1565, 0.7628, 0.1552, 0.7628, 0.1554, 0.744, 0.1322, 0.8198, 0.1325, 0.801, 0.142, 0.801, 0.1407, 0.8198, 0.05012, 0.2943, 0.05012, 0.2864, 0.05304, 0.2864, 0.05304, 0.2943, 0.1906, 0.8962, 0.1906, 0.8584, 0.1935, 0.8584, 0.1935, 0.8962, 0.117, 0.7819, 0.117, 0.7628, 0.1285, 0.7628, 0.1285, 0.7819, 0.04014, 0.3089, 0.04014, 0.3021, 0.04426, 0.3021, 0.04426, 0.3089, 0.09711, 0.8198, 0.07612, 0.8198, 0.07612, 0.801, 0.09711, 0.801, 0.07512, 0.7819, 0.04539, 0.7819, 0.04539, 0.7628, 0.07512, 0.7628, 0.04489, 0.7436, 0.04489, 0.7436, 0.04489, 0.7436, 0.04489, 0.7436, 0.9333, 0.9201, 0.9331, 0.9201, 0.9331, 0.9145, 0.9333, 0.9145, 0.1536, 0.8175, 0.1542, 0.8198, 0.143, 0.8198, 0.1436, 0.8175, 0.09811, 0.7628, 0.09867, 0.7628, 0.09867, 0.7819, 0.09811, 0.7819, 0.1536, 0.7819, 0.1542, 0.7819, 0.1542, 0.801, 0.1536, 0.801, 0.09811, 0.7463, 0.09867, 0.744, 0.09867, 0.7628, 0.09811, 0.7628, 0.1536, 0.801, 0.1542, 0.801, 0.1542, 0.8198, 0.1536, 0.8175, 0.2022, 0.7827, 0.2031, 0.7816, 0.2031, 0.8074, 0.2022, 0.8063, 0.1966, 0.8602, 0.1974, 0.8596, 0.1974, 0.8778, 0.1966, 0.8771, 0.1344, 0.8247, 0.1339, 0.8241, 0.142, 0.8207, 0.1414, 0.8218, 0.1414, 0.8454, 0.142, 0.8465, 0.131, 0.8423, 0.1317, 0.8417, 0.101, 0.7819, 0.09867, 0.7819, 0.09867, 0.7628, 0.101, 0.7683, 0.1138, 0.7683, 0.116, 0.7628, 0.116, 0.7819, 0.1138, 0.7819, 0.101, 0.7683, 0.09867, 0.7628, 0.116, 0.7628, 0.1138, 0.7683, 0.9125, 0.9091, 0.9125, 0.9147, 0.9072, 0.9147, 0.9072, 0.9091, 0.9723, 0.8984, 0.9725, 0.8984, 0.9725, 0.9029, 0.9724, 0.9029, 0.2027, 0.8472, 0.2028, 0.8472, 0.2028, 0.8608, 0.2027, 0.8608, 0.1663, 0.7628, 0.1657, 0.7628, 0.1657, 0.744, 0.1663, 0.7463, 0.1749, 0.7463, 0.1756, 0.744, 0.1756, 0.7628, 0.1749, 0.7628, 0.1678, 0.7463, 0.1673, 0.744, 0.1756, 0.744, 0.1749, 0.7463, 0.1663, 0.7819, 0.1657, 0.7819, 0.1657, 0.7628, 0.1663, 0.7628, 0.1749, 0.7628, 0.1756, 0.7628, 0.1756, 0.7819, 0.1749, 0.7819, 0.1796, 0.8727, 0.1796, 0.8205, 0.1826, 0.8205, 0.1826, 0.8727, 0.169, 0.8535, 0.169, 0.8571, 0.1658, 0.8535, 0.169, 0.8571, 0.1674, 0.8571, 0.159, 0.8571, 0.1658, 0.8535, 0.1658, 0.8535, 0.159, 0.8571, 0.1633, 0.8518, 0.1633, 0.8518, 0.159, 0.8571, 0.1623, 0.8492, 0.159, 0.8571, 0.1576, 0.842, 0.1623, 0.8492, 0.1623, 0.8492, 0.1576, 0.842, 0.1633, 0.8466, 0.1633, 0.8466, 0.1576, 0.842, 0.1658, 0.845, 0.1576, 0.842, 0.169, 0.842, 0.1658, 0.845, 0.169, 0.845, 0.1658, 0.845, 0.169, 0.842, 0.06485, 0.8207, 0.06485, 0.8729, 0.06168, 0.8729, 0.06168, 0.8207, 0.1766, 0.8727, 0.1766, 0.8205, 0.1796, 0.8205, 0.1796, 0.8727, 0.07813, 0.8207, 0.07813, 0.8729, 0.07567, 0.8729, 0.07567, 0.8207, 0.07567, 0.8207, 0.07567, 0.8729, 0.07251, 0.8729, 0.07251, 0.8207, 0.06168, 0.8207, 0.06168, 0.8729, 0.05918, 0.8729, 0.05918, 0.8207, 0.3479, 0.7179, 0.346, 0.7179, 0.346, 0.7088, 0.3479, 0.7088, 0.3008, 0.7119, 0.2991, 0.7119, 0.2991, 0.7027, 0.3008, 0.7027, 0.2991, 0.7119, 0.2971, 0.7119, 0.2971, 0.7027, 0.2991, 0.7027, 0.2971, 0.7119, 0.2956, 0.7119, 0.2956, 0.7027, 0.2971, 0.7027, 0.3052, 0.7103, 0.3062, 0.7103, 0.3062, 0.7194, 0.3052, 0.7194, 0.3062, 0.7103, 0.3081, 0.7103, 0.3081, 0.7194, 0.3062, 0.7194, 0.3239, 0.7119, 0.3223, 0.7119, 0.3223, 0.7027, 0.3239, 0.7027, 0.3223, 0.7119, 0.3203, 0.7119, 0.3203, 0.7027, 0.3223, 0.7027, 0.5468, 0.6241, 0.5468, 0.6241, 0.5468, 0.6241, 0.5468, 0.6241, 0.3203, 0.7119, 0.3186, 0.7119, 0.3186, 0.7027, 0.3203, 0.7027, 0.3498, 0.7179, 0.3479, 0.7179, 0.3479, 0.7088, 0.3498, 0.7088, 0.3426, 0.6935, 0.3438, 0.6921, 0.3457, 0.6916, 0.3476, 0.6921, 0.3488, 0.6935, 0.3488, 0.6953, 0.3482, 0.696, 0.3476, 0.6967, 0.3457, 0.6972, 0.3438, 0.6967, 0.3426, 0.6953, 0.1793, 0.8197, 0.1793, 0.7818, 0.1821, 0.7818, 0.1821, 0.8197, 0.1208, 0.8474, 0.1208, 0.8572, 0.1201, 0.8499, 0.1201, 0.8499, 0.1208, 0.8572, 0.1184, 0.8519, 0.1184, 0.8519, 0.1208, 0.8572, 0.1156, 0.8526, 0.1208, 0.8572, 0.1117, 0.8558, 0.1105, 0.8556, 0.1156, 0.8526, 0.1156, 0.8526, 0.1105, 0.8556, 0.1129, 0.8519, 0.1129, 0.8519, 0.1105, 0.8556, 0.1112, 0.8499, 0.1613, 0.8801, 0.1615, 0.8776, 0.1628, 0.8802, 0.1628, 0.8802, 0.1615, 0.8776, 0.1628, 0.8719, 0.1853, 0.8197, 0.1853, 0.7818, 0.1882, 0.7818, 0.1882, 0.8197, 0.183, 0.8197, 0.183, 0.7818, 0.1853, 0.7818, 0.1853, 0.8197, 0.1657, 0.744, 0.1657, 0.7628, 0.1565, 0.7628, 0.1565, 0.744, 0.1657, 0.7628, 0.1657, 0.7819, 0.1565, 0.7819, 0.1565, 0.7628, 0.04489, 0.7436, 0.04489, 0.7436, 0.04489, 0.7436, 0.04489, 0.7436, 0.1443, 0.8398, 0.1431, 0.8398, 0.1431, 0.8207, 0.1443, 0.8207, 0.1285, 0.7628, 0.1296, 0.7628, 0.1296, 0.7819, 0.1285, 0.7819, 0.05342, 0.8598, 0.05455, 0.8598, 0.05455, 0.8605, 0.05342, 0.861, 0.7278, 0.4115, 0.7278, 0.4184, 0.7274, 0.4184, 0.7274, 0.4115, 0.195, 0.7948, 0.1956, 0.7948, 0.1956, 0.8074, 0.195, 0.8074, 0.14, 0.8593, 0.1397, 0.8584, 0.1408, 0.8584, 0.1408, 0.8593, 0.7278, 0.4115, 0.728, 0.4115, 0.728, 0.4184, 0.7278, 0.4184, 0.7039, 0.4556, 0.7036, 0.4556, 0.7035, 0.4553, 0.7039, 0.4552, 0.7274, 0.4115, 0.7274, 0.407, 0.7278, 0.407, 0.7278, 0.4115, 0.195, 0.7948, 0.195, 0.8074, 0.1939, 0.8074, 0.1942, 0.7948, 0.7035, 0.4553, 0.7036, 0.4549, 0.704, 0.4549, 0.7039, 0.4552, 0.7274, 0.4115, 0.727, 0.4115, 0.727, 0.407, 0.7274, 0.407, 0.04489, 0.7436, 0.04489, 0.7436, 0.04489, 0.7436, 0.04489, 0.7436, 0.04489, 0.7436, 0.04489, 0.7436, 0.04489, 0.7436, 0.04489, 0.7436, 0.04489, 0.7436, 0.04489, 0.7436, 0.04489, 0.7436, 0.04489, 0.7436, 0.7324, 0.4189, 0.7324, 0.4144, 0.7328, 0.4144, 0.7328, 0.4189, 0.729, 0.4345, 0.7293, 0.4345, 0.7293, 0.4414, 0.729, 0.4414, 0.1563, 0.8795, 0.1553, 0.8796, 0.1553, 0.8786, 0.1563, 0.8785, 0.7301, 0.4414, 0.7297, 0.4414, 0.7297, 0.4345, 0.7301, 0.4345, 0.1939, 0.8074, 0.1929, 0.8073, 0.1932, 0.7947, 0.1942, 0.7948, 0.1661, 0.8785, 0.1672, 0.8786, 0.1672, 0.8796, 0.1661, 0.8795, 0.1996, 0.8587, 0.1986, 0.8587, 0.1986, 0.8396, 0.1996, 0.8396, 0.1498, 0.8784, 0.1508, 0.8785, 0.1508, 0.8795, 0.1498, 0.8794, 0.7301, 0.4184, 0.7297, 0.4184, 0.7297, 0.4115, 0.7301, 0.4115, 0.7297, 0.4115, 0.7297, 0.407, 0.7301, 0.407, 0.7301, 0.4115, 0.195, 0.7757, 0.1956, 0.7757, 0.1956, 0.7948, 0.195, 0.7948, 0.7278, 0.407, 0.728, 0.407, 0.728, 0.4115, 0.7278, 0.4115, 0.7039, 0.4556, 0.704, 0.4558, 0.7036, 0.4558, 0.7036, 0.4556, 0.1408, 0.8584, 0.1414, 0.8584, 0.1414, 0.8593, 0.1408, 0.8593, 0.3042, 0.7103, 0.3052, 0.7103, 0.3052, 0.7194, 0.3042, 0.7194, 0.03467, 0.4971, 0.03467, 0.4975, 0.03419, 0.4975, 0.03419, 0.4971, 0.03467, 0.4975, 0.03467, 0.4985, 0.03419, 0.4985, 0.03419, 0.4975, 0.03467, 0.4985, 0.03467, 0.4997, 0.03419, 0.4997, 0.03419, 0.4985, 0.3926, 0.3701, 0.3926, 0.3668, 0.3961, 0.3668, 0.3961, 0.3701, 0.03467, 0.4997, 0.03467, 0.5007, 0.03419, 0.5007, 0.03419, 0.4997, 0.1936, 0.8115, 0.1936, 0.8082, 0.1971, 0.8082, 0.1971, 0.8115, 0.03467, 0.5007, 0.03467, 0.5011, 0.03419, 0.5011, 0.03419, 0.5007, 0.3566, 0.3696, 0.3566, 0.3726, 0.3555, 0.3726, 0.3555, 0.3696, 0.0902, 0.4641, 0.0902, 0.4637, 0.09069, 0.4637, 0.09069, 0.4641, 0.4313, 0.3694, 0.4313, 0.3726, 0.4302, 0.3726, 0.4302, 0.3694, 0.0902, 0.4637, 0.0902, 0.4627, 0.09068, 0.4627, 0.09069, 0.4637, 0.3596, 0.3726, 0.3596, 0.3696, 0.3607, 0.3696, 0.3607, 0.3726, 0.0902, 0.4627, 0.0902, 0.4615, 0.09068, 0.4615, 0.09068, 0.4627, 0.08783, 0.4943, 0.08762, 0.4933, 0.08762, 0.4921, 0.08783, 0.4911, 0.08816, 0.4907, 0.0885, 0.4911, 0.08871, 0.4921, 0.08871, 0.4933, 0.0885, 0.4943, 0.08816, 0.4946, 0.1698, 0.8769, 0.1698, 0.8802, 0.1687, 0.8802, 0.1687, 0.8769, 0.0902, 0.4615, 0.0902, 0.4605, 0.09069, 0.4605, 0.09068, 0.4615, 0.0902, 0.4605, 0.0902, 0.4602, 0.09069, 0.4602, 0.09069, 0.4605, 0.05105, 0.499, 0.05071, 0.4986, 0.05051, 0.4976, 0.05051, 0.4964, 0.05071, 0.4954, 0.05105, 0.495, 0.05139, 0.4954, 0.05159, 0.4964, 0.05159, 0.4976, 0.05139, 0.4986, 0.09662, 0.8744, 0.0971, 0.8744, 0.0971, 0.8776, 0.09662, 0.8776, 0.2008, 0.8691, 0.2013, 0.8691, 0.2013, 0.8723, 0.2008, 0.8723, 0.2008, 0.8805, 0.2008, 0.8773, 0.2013, 0.8773, 0.2013, 0.8805, 0.1429, 0.8598, 0.1429, 0.8602, 0.1424, 0.8602, 0.1424, 0.8598, 0.05186, 0.8777, 0.05186, 0.8809, 0.0514, 0.8809, 0.0514, 0.8777, 0.1723, 0.8404, 0.1723, 0.8408, 0.1719, 0.8408, 0.1719, 0.8404, 0.5621, 0.5188, 0.5617, 0.5188, 0.5617, 0.512, 0.5621, 0.512, 0.5754, 0.5337, 0.5758, 0.5337, 0.5758, 0.5405, 0.5754, 0.5405, 0.6444, 0.5382, 0.6444, 0.545, 0.6427, 0.545, 0.6427, 0.5382, 0.5993, 0.5335, 0.5989, 0.5335, 0.5989, 0.5321, 0.5993, 0.5321, 0.5311, 0.5452, 0.5311, 0.5383, 0.5328, 0.5383, 0.5328, 0.5452, 0.6305, 0.5052, 0.6301, 0.5052, 0.6301, 0.5037, 0.6305, 0.5037, 0.2024, 0.8472, 0.2026, 0.8472, 0.2026, 0.8608, 0.2024, 0.8608, 0.9721, 0.8984, 0.9722, 0.8984, 0.9724, 0.9029, 0.9723, 0.9029, 0.9335, 0.9201, 0.9334, 0.9201, 0.9334, 0.9145, 0.9335, 0.9145, 0.9337, 0.9201, 0.9335, 0.9201, 0.9335, 0.9145, 0.9337, 0.9145, 0.9719, 0.8984, 0.9721, 0.8984, 0.9723, 0.9029, 0.9723, 0.9029, 0.2023, 0.8472, 0.2024, 0.8472, 0.2024, 0.8608, 0.2023, 0.8608, 0.2026, 0.8472, 0.2027, 0.8472, 0.2027, 0.8608, 0.2026, 0.8608, 0.9722, 0.8984, 0.9723, 0.8984, 0.9724, 0.9029, 0.9724, 0.9029, 0.9334, 0.9201, 0.9333, 0.9201, 0.9333, 0.9145, 0.9334, 0.9145, 0.04489, 0.7436, 0.04489, 0.7436, 0.04489, 0.7436, 0.04489, 0.7436, 0.04489, 0.7436, 0.04489, 0.7436, 0.04489, 0.7436, 0.04489, 0.7436, 0.04489, 0.7436, 0.04489, 0.7436, 0.04489, 0.7436, 0.04489, 0.7436, 0.5194, 0.7164, 0.5192, 0.7166, 0.5189, 0.7167, 0.5186, 0.7166, 0.5185, 0.7165, 0.5185, 0.7164, 0.5185, 0.7161, 0.5186, 0.7159, 0.5189, 0.7158, 0.5192, 0.7159, 0.5194, 0.7161, 0.5468, 0.6241, 0.5468, 0.6241, 0.5468, 0.6241, 0.5468, 0.6241, 0.5468, 0.6241, 0.5468, 0.6241, 0.5468, 0.6241, 0.5468, 0.6241, 0.5468, 0.6241, 0.5468, 0.6241, 0.5468, 0.6241, 0.5468, 0.6241, 0.5468, 0.6241, 0.5468, 0.6241, 0.5468, 0.6241, 0.5468, 0.6241, 0.5468, 0.6241, 0.5468, 0.6241, 0.5468, 0.6241, 0.5468, 0.6241, 0.5468, 0.6241, 0.5468, 0.6241, 0.5468, 0.6241, 0.5468, 0.6241, 0.5468, 0.6241, 0.5468, 0.6241, 0.5468, 0.6241, 0.5468, 0.6241, 0.5468, 0.6241, 0.5468, 0.6241, 0.5468, 0.6241, 0.5468, 0.6241, 0.5468, 0.6241, 0.5468, 0.6241, 0.5468, 0.6241, 0.5468, 0.6241, 0.5468, 0.6241, 0.5468, 0.6241, 0.5468, 0.6241, 0.5468, 0.6241, 0.2709, 0.7229, 0.2729, 0.7229, 0.2729, 0.7246, 0.2709, 0.7243, 0.2612, 0.7193, 0.2632, 0.7189, 0.2632, 0.7202, 0.2612, 0.7204, 0.2612, 0.7204, 0.2632, 0.7202, 0.2632, 0.722, 0.2612, 0.7219, 0.2612, 0.7219, 0.2632, 0.722, 0.2632, 0.7234, 0.2612, 0.723, 0.2682, 0.7215, 0.2702, 0.7212, 0.2702, 0.7221, 0.2682, 0.7222, 0.2682, 0.7229, 0.2702, 0.7229, 0.2702, 0.7246, 0.2682, 0.7243, 0.3313, 0.7198, 0.3332, 0.7194, 0.3332, 0.7208, 0.3313, 0.721, 0.3313, 0.721, 0.3332, 0.7208, 0.3332, 0.7226, 0.3313, 0.7224, 0.3313, 0.7224, 0.3332, 0.7226, 0.3332, 0.7239, 0.3313, 0.7235, 0.2709, 0.7215, 0.2729, 0.7212, 0.2729, 0.7229, 0.2709, 0.7229, 0.2682, 0.7222, 0.2702, 0.7221, 0.2702, 0.7229, 0.2682, 0.7229, 0.2996, 0.3864, 0.3023, 0.3857, 0.3023, 0.3883, 0.2996, 0.3875, 0.2996, 0.3875, 0.3023, 0.3883, 0.3005, 0.3905, 0.2988, 0.3884, 0.2988, 0.3884, 0.3005, 0.3905, 0.2976, 0.3913, 0.2976, 0.3888, 0.2976, 0.3888, 0.2976, 0.3913, 0.2947, 0.3905, 0.2964, 0.3884, 0.2964, 0.3884, 0.2947, 0.3905, 0.2938, 0.3894, 0.296, 0.388, 0.2956, 0.3875, 0.2929, 0.3883, 0.2929, 0.3857, 0.2956, 0.3864, 0.2956, 0.3864, 0.2929, 0.3857, 0.2947, 0.3835, 0.2964, 0.3855, 0.2964, 0.3855, 0.2947, 0.3835, 0.2976, 0.3827, 0.2976, 0.3852, 0.2976, 0.3852, 0.2976, 0.3827, 0.3005, 0.3835, 0.2988, 0.3855, 0.2988, 0.3855, 0.3005, 0.3835, 0.3023, 0.3857, 0.2996, 0.3864, 0.296, 0.388, 0.2938, 0.3894, 0.2929, 0.3883, 0.2956, 0.3875, 0.3209, 0.7211, 0.3191, 0.7211, 0.3191, 0.7125, 0.3209, 0.7125, 0.3335, 0.7188, 0.332, 0.7188, 0.332, 0.7102, 0.3335, 0.7102, 0.332, 0.7188, 0.3301, 0.7188, 0.3301, 0.7102, 0.332, 0.7102, 0.3301, 0.7188, 0.3286, 0.7188, 0.3286, 0.7102, 0.3301, 0.7102, 0.2938, 0.7211, 0.2929, 0.7211, 0.2929, 0.7125, 0.2938, 0.7125, 0.2929, 0.7211, 0.2912, 0.7211, 0.2912, 0.7125, 0.2929, 0.7125, 0.3127, 0.684, 0.3142, 0.684, 0.3142, 0.6926, 0.3127, 0.6926, 0.3142, 0.684, 0.3161, 0.684, 0.3161, 0.6926, 0.3142, 0.6926, 0.5468, 0.6241, 0.5468, 0.6241, 0.5468, 0.6241, 0.5468, 0.6241, 0.3161, 0.684, 0.3176, 0.684, 0.3176, 0.6926, 0.3161, 0.6926, 0.3226, 0.7211, 0.3209, 0.7211, 0.3209, 0.7125, 0.3226, 0.7125, 0.2985, 0.7178, 0.2967, 0.7173, 0.2956, 0.716, 0.2956, 0.7143, 0.2967, 0.713, 0.2985, 0.7125, 0.2994, 0.7128, 0.3003, 0.713, 0.3014, 0.7143, 0.3014, 0.716, 0.3003, 0.7173, 0.2947, 0.7211, 0.2938, 0.7211, 0.2938, 0.7125, 0.2947, 0.7125, 0.5267, 0.7165, 0.5265, 0.7167, 0.5263, 0.7167, 0.526, 0.7167, 0.5259, 0.7166, 0.5258, 0.7165, 0.5258, 0.7162, 0.526, 0.716, 0.5263, 0.7159, 0.5265, 0.716, 0.5267, 0.7162, 0.5468, 0.6241, 0.5468, 0.6241, 0.5468, 0.6241, 0.5468, 0.6241, 0.5468, 0.6241, 0.5468, 0.6241, 0.5468, 0.6241, 0.5468, 0.6241, 0.5468, 0.6241, 0.5468, 0.6241, 0.5468, 0.6241, 0.5468, 0.6241, 0.5468, 0.6241, 0.5468, 0.6241, 0.5468, 0.6241, 0.5468, 0.6241, 0.5468, 0.6241, 0.5468, 0.6241, 0.5468, 0.6241, 0.5468, 0.6241, 0.5468, 0.6241, 0.5468, 0.6241, 0.5468, 0.6241, 0.5468, 0.6241, 0.5468, 0.6241, 0.5468, 0.6241, 0.5468, 0.6241, 0.5468, 0.6241, 0.5468, 0.6241, 0.5468, 0.6241, 0.5468, 0.6241, 0.5468, 0.6241, 0.5468, 0.6241, 0.5468, 0.6241, 0.5468, 0.6241, 0.5468, 0.6241, 0.5468, 0.6241, 0.5468, 0.6241, 0.5468, 0.6241, 0.5468, 0.6241, 0.2938, 0.7233, 0.2919, 0.7233, 0.2919, 0.7217, 0.2938, 0.722, 0.3373, 0.7204, 0.3391, 0.72, 0.3391, 0.7212, 0.3373, 0.7214, 0.3373, 0.7214, 0.3391, 0.7212, 0.3391, 0.7229, 0.3373, 0.7227, 0.3373, 0.7227, 0.3391, 0.7229, 0.3391, 0.7242, 0.3373, 0.7239, 0.2869, 0.722, 0.2887, 0.7217, 0.2887, 0.7225, 0.2869, 0.7226, 0.2869, 0.7233, 0.2887, 0.7233, 0.2887, 0.7248, 0.2869, 0.7245, 0.3506, 0.7215, 0.3524, 0.7211, 0.3524, 0.7225, 0.3506, 0.7226, 0.3506, 0.7226, 0.3524, 0.7225, 0.3524, 0.7241, 0.3506, 0.724, 0.3506, 0.724, 0.3524, 0.7241, 0.3524, 0.7254, 0.3506, 0.725, 0.2938, 0.7245, 0.2919, 0.7248, 0.2919, 0.7233, 0.2938, 0.7233, 0.2869, 0.7226, 0.2887, 0.7225, 0.2887, 0.7233, 0.2869, 0.7233, 0.3302, 0.3869, 0.3328, 0.3862, 0.3328, 0.3886, 0.3302, 0.3879, 0.3302, 0.3879, 0.3328, 0.3886, 0.3311, 0.3907, 0.3295, 0.3888, 0.3295, 0.3888, 0.3311, 0.3907, 0.3283, 0.3914, 0.3284, 0.3891, 0.3284, 0.3891, 0.3283, 0.3914, 0.3256, 0.3907, 0.3272, 0.3888, 0.3272, 0.3888, 0.3256, 0.3907, 0.3247, 0.3897, 0.3269, 0.3883, 0.3265, 0.3879, 0.3239, 0.3886, 0.3239, 0.3862, 0.3265, 0.3869, 0.3265, 0.3869, 0.3239, 0.3862, 0.3256, 0.3841, 0.3272, 0.386, 0.3272, 0.386, 0.3256, 0.3841, 0.3283, 0.3834, 0.3284, 0.3857, 0.3284, 0.3857, 0.3283, 0.3834, 0.3311, 0.3841, 0.3295, 0.386, 0.3295, 0.386, 0.3311, 0.3841, 0.3328, 0.3862, 0.3302, 0.3869, 0.3269, 0.3883, 0.3247, 0.3897, 0.3239, 0.3886, 0.3265, 0.3879, 0.3183, 0.6094, 0.3174, 0.6094, 0.3174, 0.6059, 0.3183, 0.6059, 0.326, 0.6022, 0.326, 0.6057, 0.3251, 0.6057, 0.3251, 0.6022, 0.3221, 0.6135, 0.3217, 0.6135, 0.3217, 0.6101, 0.3221, 0.6101, 0.296, 0.6062, 0.2956, 0.6062, 0.2956, 0.6027, 0.296, 0.6027, 0.3131, 0.6124, 0.3134, 0.6124, 0.3134, 0.6132, 0.3131, 0.6132, 0.2939, 0.6134, 0.2935, 0.6134, 0.2935, 0.6126, 0.2939, 0.6126, 0.2012, 0.8183, 0.2005, 0.8183, 0.2005, 0.8, 0.2012, 0.8, 0.2022, 0.744, 0.203, 0.744, 0.203, 0.7624, 0.2022, 0.7624, 0.1317, 0.8194, 0.1322, 0.8198, 0.1306, 0.8198, 0.1312, 0.8194, 0.1312, 0.801, 0.1306, 0.801, 0.1306, 0.7819, 0.1312, 0.7826, 0.1312, 0.7826, 0.1306, 0.7819, 0.1325, 0.7819, 0.1319, 0.7826, 0.1312, 0.8194, 0.1306, 0.8198, 0.1306, 0.801, 0.1312, 0.801, 0.1319, 0.801, 0.1325, 0.801, 0.1322, 0.8198, 0.1317, 0.8194, 0.1319, 0.7826, 0.1325, 0.7819, 0.1325, 0.801, 0.1319, 0.801, 0.3076, 0.3706, 0.3076, 0.389, 0.3068, 0.389, 0.307, 0.3706, 0.3076, 0.389, 0.3076, 0.4073, 0.3068, 0.4073, 0.3068, 0.389, 0.1709, 0.8404, 0.1709, 0.841, 0.1703, 0.841, 0.1703, 0.8404, 0.2022, 0.7624, 0.203, 0.7624, 0.203, 0.7807, 0.2022, 0.7807, 0.2012, 0.8, 0.2005, 0.8, 0.2005, 0.7816, 0.2012, 0.7816, 0.166, 0.8411, 0.1652, 0.8411, 0.1652, 0.8404, 0.166, 0.8404, 0.3952, 0.3253, 0.391, 0.3151, 0.3952, 0.3151, 0.3952, 0.3185, 0.1495, 0.8207, 0.1542, 0.8265, 0.1542, 0.8309, 0.1453, 0.8309, 0.1157, 0.872, 0.1157, 0.8798, 0.115, 0.8798, 0.1142, 0.8757, 0.3952, 0.3151, 0.3999, 0.3151, 0.3999, 0.3185, 0.3952, 0.3185, 0.3952, 0.3185, 0.3999, 0.3185, 0.3999, 0.3196, 0.3952, 0.3253, 0.3421, 0.3539, 0.3429, 0.3549, 0.3429, 0.3583, 0.3421, 0.3583, 0.6563, 0.8393, 0.6558, 0.8393, 0.6558, 0.8295, 0.6563, 0.8295, 0.7123, 0.7593, 0.7128, 0.7593, 0.7128, 0.7692, 0.7123, 0.7692, 0.5664, 0.8543, 0.5664, 0.8642, 0.564, 0.8642, 0.564, 0.8543, 0.6571, 0.8861, 0.6565, 0.8861, 0.6565, 0.884, 0.6571, 0.884, 0.6053, 0.8402, 0.6053, 0.8304, 0.6077, 0.8304, 0.6077, 0.8402, 0.6555, 0.8861, 0.655, 0.8861, 0.655, 0.884, 0.6555, 0.884])
me_cylinder_001.materials.append(mat_car_mat)
me_cylinder_001.use_remesh_preserve_volume = False
me_cylinder_001.use_remesh_preserve_attributes = False
me_cylinder_001.use_mirror_vertex_groups = False
me_cylinder_001.update()

# ---- objects
ob_lamp_001 = bpy.data.objects.new('Lamp.001', light_lamp_001)
ob_cylinder_001 = bpy.data.objects.new('Cylinder.001', me_cylinder_001)
ob_lamp = bpy.data.objects.new('Lamp', light_lamp)
ob_camera = bpy.data.objects.new('Camera', cam_camera)

# ---- transforms, parenting, visibility, modifiers, constraints
ob_lamp_001.location = (0.3547, -8.486, 4.161)
ob_lamp_001.rotation_euler = (0.6503, 0.05522, 1.866)
ob_lamp_001.lock_rotations_4d = False
ob_lamp_001.empty_display_type = 'ARROWS'
ob_lamp_001.color = (0.0, 0.0, 0.0, 0.0)
ob_lamp_001.lineart.crease_threshold = 0.0
ob_cylinder_001.location = (0.5798, 0.9363, 0.02959)
ob_cylinder_001.rotation_euler = (1.571, -0.0, 1.571)
ob_cylinder_001.scale = (0.3514, 0.3514, 0.08836)
ob_cylinder_001.lineart.crease_threshold = 0.0
ob_lamp.location = (3.432, 3.306, 4.161)
ob_lamp.rotation_euler = (0.6503, 0.05522, 1.866)
ob_lamp.lock_rotations_4d = False
ob_lamp.empty_display_type = 'ARROWS'
ob_lamp.color = (0.0, 0.0, 0.0, 0.0)
ob_lamp.lineart.crease_threshold = 0.0
ob_camera.location = (7.481, -6.508, 5.344)
ob_camera.rotation_euler = (1.109, 0.0, 0.8149)
ob_camera.lock_rotations_4d = False
ob_camera.empty_display_type = 'ARROWS'
ob_camera.color = (0.0, 0.0, 0.0, 0.0)
ob_camera.display_type = 'WIRE'
ob_camera.lineart.crease_threshold = 0.0

# ---- collection membership
col_collection_1.objects.link(ob_lamp_001)
col_collection_1.objects.link(ob_cylinder_001)
col_collection_1.objects.link(ob_lamp)
col_collection_1.objects.link(ob_camera)

# ---- scene / render settings (as saved in the file)
scene.camera = ob_camera
scene.frame_start = 1; scene.frame_end = 250; scene.frame_set(0)
scene.render.engine = 'CYCLES'
scene.render.resolution_percentage = 50
scene.render.dither_intensity = 0.0
scene.cycles.use_denoising = False
scene.cycles.samples = 128
scene.cycles.sampling_pattern = 'TABULATED_SOBOL'
scene.cycles.light_sampling_threshold = 0.0
scene.cycles.use_adaptive_sampling = False
scene.cycles.use_light_tree = False
scene.cycles.blur_glossy = 0.0
scene.cycles.sample_clamp_indirect = 0.0
scene.view_settings.view_transform = 'Standard'
bpy.context.view_layer.update()
